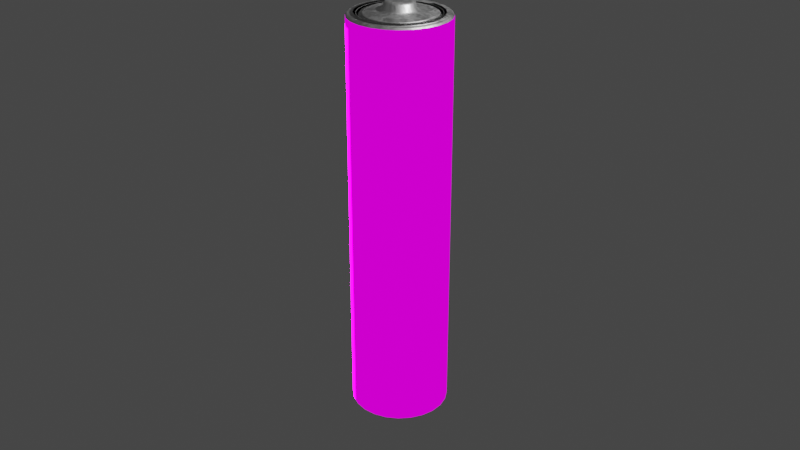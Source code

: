 # Source: zachot.blend  (saved by Blender 3.3.6; exported with 4.5.12 LTS)
import bpy
from mathutils import Matrix  # noqa: F401  (used for matrix-valued properties, if any)

bpy.ops.wm.read_factory_settings(use_empty=True)
scene = bpy.context.scene
scene.name = 'Scene'

# ---- collections
col_collection = bpy.data.collections.new('Collection'); scene.collection.children.link(col_collection)

# ---- images (referenced by path relative to the original .blend; pixels are not part of the script)
import os
ASSET_DIR = os.environ.get("B2B_ASSET_DIR", "")  # directory of the original .blend (textures are referenced by path, not embedded)
HERE = os.path.dirname(os.path.abspath(__file__))  # packed textures are extracted next to this script under _unpacked/

def load_image(name, relpath, width, height, colorspace="sRGB"):
    """Load a texture the original file referenced (path relative to the .blend, or extracted next to this script)."""
    p = next((c for c in (os.path.join(HERE, relpath), os.path.join(ASSET_DIR, relpath)) if relpath and os.path.exists(c)), "")
    if p:
        img = bpy.data.images.load(p, check_existing=True)
        img.name = name
    else:  # same state as the original file: an image datablock whose file is absent (Cycles renders it pink)
        img = bpy.data.images.new(name, width, height)
        img.source = "FILE"
        img.filepath = "//" + (relpath or name)
    img.colorspace_settings.name = colorspace
    return img
img_aaalilli_png = load_image('AAALilli.png', 'textures/AAALilli.png', 1024, 1024, 'sRGB')
img_aaansfrau_png = load_image('AAAnsfrau.png', 'textures/AAAnsfrau.png', 1024, 1024, 'sRGB')
img_png = load_image('название.png', 'textures/название.png', 1024, 1024, 'sRGB')

# ---- materials (node trees are filled in below, after node groups)
mat_tex1 = bpy.data.materials.new('Tex1')
mat_tex1.alpha_threshold = 0.0
mat_tex1.use_transparent_shadow = False
mat_tex1.roughness = 0.5
mat_tex1.line_color = (0.0, 0.0, 0.0, 1.0)
mat_metal = bpy.data.materials.new('metal')
mat_metal.use_transparent_shadow = False

# ---- material node trees
mat_tex1.use_nodes = True; mat_tex1.node_tree.nodes.clear()
_N = mat_tex1.node_tree.nodes; _L = mat_tex1.node_tree.links
n0 = _N.new('ShaderNodeTexImage'); n0.name = 'Image Texture'; n0.location = (-413, 319)
n0.image = img_aaalilli_png
n1 = _N.new('ShaderNodeSeparateXYZ'); n1.name = 'Separate XYZ'; n1.location = (355, 484)
n2 = _N.new('ShaderNodeTexCoord'); n2.name = 'Texture Coordinate'; n2.location = (130, 584)
n3 = _N.new('ShaderNodeMapping'); n3.name = 'Mapping.001'; n3.location = (-640, -56)
n3.inputs[1].default_value = (0.34, 0.0, 0.0)
n4 = _N.new('ShaderNodeTexImage'); n4.name = 'Image Texture.001'; n4.location = (-409, 35)
n4.image = img_aaansfrau_png
n5 = _N.new('ShaderNodeBsdfPrincipled'); n5.name = 'Principled BSDF'; n5.location = (-33, -967)
n5.distribution = 'GGX'
n5.subsurface_method = 'RANDOM_WALK_SKIN'
n5.inputs[2].default_value = 1.0
n5.inputs[3].default_value = 1.45
n5.inputs[4].default_value = 10.0
n5.inputs[9].default_value = (0.5, 5.8, 0.1)
n5.inputs[11].default_value = 3.8
n5.inputs[13].default_value = 0.0
n5.inputs[20].default_value = 0.0
n5.inputs[27].default_value = (0.0, 0.0, 0.0, 1.0)
n5.inputs[28].default_value = 1.0
n6 = _N.new('ShaderNodeMix'); n6.name = 'Mix'; n6.location = (342, -691)
n6.data_type = 'RGBA'
n7 = _N.new('ShaderNodeMixShader'); n7.name = 'Mix Shader.001'; n7.location = (262, -904)
n7.inputs[0].default_value = 0.1733
n8 = _N.new('ShaderNodeSeparateXYZ'); n8.name = 'Separate XYZ.001'; n8.location = (-33, -189)
n9 = _N.new('ShaderNodeTexCoord'); n9.name = 'Texture Coordinate.001'; n9.location = (-260, -354)
n10 = _N.new('ShaderNodeEmission'); n10.name = 'Emission'; n10.location = (836, -310)
n10.inputs[1].default_value = 19.9
n11 = _N.new('ShaderNodeValToRGB'); n11.name = 'ColorRamp.001'; n11.location = (459, -111)
n11.color_ramp.interpolation = 'CONSTANT'
while len(n11.color_ramp.elements) > 1: n11.color_ramp.elements.remove(n11.color_ramp.elements[-1])
n11.color_ramp.elements[0].position = 0.0; n11.color_ramp.elements[0].color = (1.0, 1.0, 1.0, 1.0)
_e = n11.color_ramp.elements.new(0.1018); _e.color = (0.0, 0.0, 0.0, 1.0)
n12 = _N.new('ShaderNodeMapping'); n12.name = 'Mapping'; n12.location = (-40, -451)
n12.inputs[2].default_value = (0.01047, 0.0, 0.0)
n12.inputs[3].default_value = (-5.1, 1.0, 1.0)
n13 = _N.new('ShaderNodeOutputMaterial'); n13.name = 'Material Output'; n13.location = (1661, 46)
n14 = _N.new('ShaderNodeMixShader'); n14.name = 'Mix Shader.002'; n14.location = (912, 145)
n15 = _N.new('ShaderNodeMixShader'); n15.name = 'Mix Shader'; n15.location = (1210, 323)
n16 = _N.new('ShaderNodeTexImage'); n16.name = 'Image Texture.002'; n16.location = (355, -377)
n16.image = img_png
n17 = _N.new('ShaderNodeTexCoord'); n17.name = 'Texture Coordinate.002'; n17.location = (-873, -102)
n18 = _N.new('ShaderNodeValToRGB'); n18.name = 'ColorRamp'; n18.location = (453, 505)
n18.color_ramp.interpolation = 'CONSTANT'
while len(n18.color_ramp.elements) > 1: n18.color_ramp.elements.remove(n18.color_ramp.elements[-1])
n18.color_ramp.elements[0].position = 0.0; n18.color_ramp.elements[0].color = (1.0, 1.0, 1.0, 1.0)
_e = n18.color_ramp.elements.new(0.9491); _e.color = (0.0, 0.0, 0.0, 1.0)
_L.new(n1.outputs[2], n18.inputs[0])
_L.new(n2.outputs[0], n1.inputs[0])
_L.new(n18.outputs[0], n15.inputs[0])
_L.new(n0.outputs[0], n15.inputs[1])
_L.new(n5.outputs[0], n7.inputs[2])
_L.new(n10.outputs[0], n14.inputs[2])
_L.new(n16.outputs[0], n10.inputs[0])
_L.new(n9.outputs[0], n8.inputs[0])
_L.new(n11.outputs[0], n14.inputs[0])
_L.new(n8.outputs[0], n11.inputs[0])
_L.new(n9.outputs[2], n12.inputs[0])
_L.new(n12.outputs[0], n16.inputs[0])
_L.new(n17.outputs[2], n3.inputs[0])
_L.new(n3.outputs[0], n4.inputs[0])
_L.new(n4.outputs[0], n14.inputs[1])
_L.new(n14.outputs[0], n15.inputs[2])
_L.new(n15.outputs[0], n13.inputs[0])
n13.is_active_output = True
mat_metal.use_nodes = True; mat_metal.node_tree.nodes.clear()
_N = mat_metal.node_tree.nodes; _L = mat_metal.node_tree.links
n0 = _N.new('ShaderNodeBsdfPrincipled'); n0.name = 'Principled BSDF'; n0.location = (105, 300)
n0.distribution = 'GGX'
n0.subsurface_method = 'RANDOM_WALK_SKIN'
n0.inputs[1].default_value = 1.0
n0.inputs[3].default_value = 1.45
n0.inputs[27].default_value = (0.0, 0.0, 0.0, 1.0)
n0.inputs[28].default_value = 1.0
n1 = _N.new('ShaderNodeOutputMaterial'); n1.name = 'Material Output'; n1.location = (395, 300)
n2 = _N.new('ShaderNodeTexNoise'); n2.name = 'Noise Texture'; n2.location = (-114, 67)
n2.inputs[2].default_value = 7.8
n2.inputs[4].default_value = 1.0
n2.inputs[8].default_value = -0.6
_L.new(n0.outputs[0], n1.inputs[0])
_L.new(n2.outputs[1], n0.inputs[2])
n1.is_active_output = True

# ---- world
world_world = bpy.data.worlds.new('World'); scene.world = world_world
world_world.use_nodes = True; world_world.node_tree.nodes.clear()
_N = world_world.node_tree.nodes; _L = world_world.node_tree.links
n0 = _N.new('ShaderNodeOutputWorld'); n0.name = 'World Output'; n0.location = (300, 300)
n1 = _N.new('ShaderNodeBackground'); n1.name = 'Background'; n1.location = (10, 300)
n1.inputs[0].default_value = (0.05088, 0.05088, 0.05088, 1.0)
_L.new(n1.outputs[0], n0.inputs[0])
n0.is_active_output = True
world_world.color = (0.05088, 0.05088, 0.05088)
world_world.use_sun_shadow = False
world_world.sun_shadow_jitter_overblur = 0.0

# ---- cameras
cam_camera = bpy.data.cameras.new('Camera')
cam_camera.clip_end = 100.0
cam_camera.ortho_scale = 7.314

# ---- lights
light_light = bpy.data.lights.new('Light', 'POINT')
light_light.transmission_factor = 0.0
light_light.energy = 1000.0
light_light.shadow_soft_size = 0.1
light_light.shadow_maximum_resolution = 0.006
light_light.use_absolute_resolution = True

# ---- meshes
me_aaa_ikae = bpy.data.meshes.new('AAA Ikae')
me_aaa_ikae.from_pydata([(-1.065e-08, 0.2991, -2.134), (-1.271e-08, 0.3309, 2.133), (0.07742, 0.2889, -2.134), (0.08565, 0.3196, 2.133), (0.1496, 0.259, -2.134), (0.1655, 0.2866, 2.133), (0.2115, 0.2115, -2.134), (0.234, 0.234, 2.133), (0.2591, 0.1496, -2.134), (0.2866, 0.1655, 2.133), (0.2889, 0.07742, -2.134), (0.3196, 0.08565, 2.133), (0.2991, -2.813e-07, -2.134), (0.3309, -3.342e-07, 2.133), (0.2889, -0.07742, -2.134), (0.3196, -0.08565, 2.133), (0.259, -0.1496, -2.134), (0.2866, -0.1655, 2.133), (0.2115, -0.2115, -2.134), (0.234, -0.234, 2.133), (0.1496, -0.2591, -2.134), (0.1655, -0.2866, 2.133), (0.07742, -0.2889, -2.134), (0.08565, -0.3196, 2.133), (-3.056e-08, -0.2991, -2.134), (-3.36e-08, -0.3309, 2.133), (-0.07742, -0.2889, -2.134), (-0.08565, -0.3196, 2.133), (-0.1496, -0.2591, -2.134), (-0.1655, -0.2866, 2.133), (-0.2115, -0.2115, -2.134), (-0.234, -0.234, 2.133), (-0.2591, -0.1496, -2.134), (-0.2866, -0.1655, 2.133), (-0.2889, -0.07742, -2.134), (-0.3196, -0.08565, 2.133), (-0.2991, -2.743e-07, -2.134), (-0.3309, -3.282e-07, 2.133), (-0.2889, 0.07742, -2.134), (-0.3196, 0.08565, 2.133), (-0.259, 0.1496, -2.134), (-0.2866, 0.1655, 2.133), (-0.2115, 0.2115, -2.134), (-0.234, 0.234, 2.133), (-0.1496, 0.259, -2.134), (-0.1655, 0.2866, 2.133), (-0.07742, 0.2889, -2.134), (-0.08565, 0.3196, 2.133), (0.08128, 0.3034, 2.153), (-1.053e-08, 0.3141, 2.153), (0.157, 0.272, 2.153), (0.2221, 0.2221, 2.153), (0.272, 0.157, 2.153), (0.3034, 0.08128, 2.153), (0.3141, -3.519e-07, 2.153), (0.3034, -0.08128, 2.153), (0.272, -0.157, 2.153), (0.2221, -0.2221, 2.153), (0.157, -0.272, 2.153), (0.08128, -0.3034, 2.153), (-3.036e-08, -0.3141, 2.153), (-0.08128, -0.3034, 2.153), (-0.157, -0.272, 2.153), (-0.2221, -0.2221, 2.153), (-0.272, -0.157, 2.153), (-0.3034, -0.08128, 2.153), (-0.3141, -3.462e-07, 2.153), (-0.3034, 0.08128, 2.153), (-0.272, 0.157, 2.153), (-0.2221, 0.2221, 2.153), (-0.157, 0.272, 2.153), (-0.08128, 0.3034, 2.153), (-5.672e-09, 0.4142, 2.134), (0.1072, 0.4001, 2.134), (0.2071, 0.3587, 2.134), (0.2929, 0.2929, 2.134), (0.3587, 0.2071, 2.134), (0.4001, 0.1072, 2.134), (0.4142, -3.59e-07, 2.134), (0.4001, -0.1072, 2.134), (0.3587, -0.2071, 2.134), (0.2929, -0.2929, 2.134), (0.2071, -0.3587, 2.134), (0.1072, -0.4001, 2.134), (-3.913e-08, -0.4142, 2.134), (-0.1072, -0.4001, 2.134), (-0.2071, -0.3587, 2.134), (-0.2929, -0.2929, 2.134), (-0.3587, -0.2071, 2.134), (-0.4001, -0.1072, 2.134), (-0.4142, -3.402e-07, 2.134), (-0.4001, 0.1072, 2.134), (-0.3587, 0.2071, 2.134), (-0.2929, 0.2929, 2.134), (-0.2071, 0.3587, 2.134), (-0.1072, 0.4001, 2.134), (-5.831e-09, 0.4098, 2.132), (0.1061, 0.3958, 2.132), (0.2049, 0.3549, 2.132), (0.2898, 0.2898, 2.132), (0.3549, 0.2049, 2.132), (0.3958, 0.1061, 2.132), (0.4098, -3.548e-07, 2.132), (0.3958, -0.1061, 2.132), (0.3549, -0.2049, 2.132), (0.2898, -0.2898, 2.132), (0.2049, -0.3549, 2.132), (0.1061, -0.3958, 2.132), (-3.894e-08, -0.4098, 2.132), (-0.1061, -0.3958, 2.132), (-0.2049, -0.3549, 2.132), (-0.2898, -0.2898, 2.132), (-0.3549, -0.2049, 2.132), (-0.3958, -0.1061, 2.132), (-0.4098, -3.362e-07, 2.132), (-0.3958, 0.1061, 2.132), (-0.3549, 0.2049, 2.132), (-0.2898, 0.2898, 2.132), (-0.2049, 0.3549, 2.132), (-0.1061, 0.3958, 2.132), (0.08033, 0.2998, -2.142), (-1.084e-08, 0.3104, -2.142), (0.1552, 0.2688, -2.142), (0.2195, 0.2195, -2.142), (0.2688, 0.1552, -2.142), (0.2998, 0.08033, -2.142), (0.3104, -2.826e-07, -2.142), (0.2998, -0.08034, -2.142), (0.2688, -0.1552, -2.142), (0.2195, -0.2195, -2.142), (0.1552, -0.2688, -2.142), (0.08033, -0.2998, -2.142), (-3.15e-08, -0.3104, -2.142), (-0.08033, -0.2998, -2.142), (-0.1552, -0.2688, -2.142), (-0.2195, -0.2195, -2.142), (-0.2688, -0.1552, -2.142), (-0.2998, -0.08034, -2.142), (-0.3104, -2.754e-07, -2.142), (-0.2998, 0.08033, -2.142), (-0.2688, 0.1552, -2.142), (-0.2195, 0.2195, -2.142), (-0.1552, 0.2688, -2.142), (-0.08033, 0.2998, -2.142), (0.1267, 0.4729, 2.134), (0.1327, 0.4952, 2.111), (-7.887e-10, 0.5127, 2.111), (-1.934e-09, 0.4896, 2.134), (0.2448, 0.424, 2.134), (0.2563, 0.444, 2.111), (0.3462, 0.3462, 2.134), (0.3625, 0.3625, 2.111), (0.424, 0.2448, 2.134), (0.444, 0.2563, 2.111), (0.4729, 0.1267, 2.134), (0.4952, 0.1327, 2.111), (0.4896, -3.524e-07, 2.134), (0.5127, -3.504e-07, 2.111), (0.4729, -0.1267, 2.134), (0.4952, -0.1327, 2.111), (0.424, -0.2448, 2.134), (0.444, -0.2563, 2.111), (0.3462, -0.3462, 2.134), (0.3625, -0.3625, 2.111), (0.2448, -0.424, 2.134), (0.2563, -0.444, 2.111), (0.1267, -0.4729, 2.134), (0.1327, -0.4952, 2.111), (-4.409e-08, -0.4896, 2.134), (-4.561e-08, -0.5127, 2.111), (-0.1267, -0.4729, 2.134), (-0.1327, -0.4952, 2.111), (-0.2448, -0.424, 2.134), (-0.2563, -0.444, 2.111), (-0.3462, -0.3462, 2.134), (-0.3625, -0.3625, 2.111), (-0.424, -0.2448, 2.134), (-0.444, -0.2563, 2.111), (-0.4729, -0.1267, 2.134), (-0.4952, -0.1327, 2.111), (-0.4896, -3.262e-07, 2.134), (-0.5127, -3.219e-07, 2.111), (-0.4729, 0.1267, 2.134), (-0.4952, 0.1327, 2.111), (-0.424, 0.2448, 2.134), (-0.444, 0.2563, 2.111), (-0.3462, 0.3462, 2.134), (-0.3625, 0.3625, 2.111), (-0.2448, 0.424, 2.134), (-0.2563, 0.444, 2.111), (-0.1267, 0.4729, 2.134), (-0.1327, 0.4952, 2.111), (0.04278, 0.1597, 2.175), (0.05027, 0.1876, 2.153), (-2.166e-08, 0.1942, 2.153), (-2.111e-08, 0.1653, 2.175), (0.08265, 0.1432, 2.175), (0.09711, 0.1682, 2.153), (0.1169, 0.1169, 2.175), (0.1373, 0.1373, 2.153), (0.1432, 0.08265, 2.175), (0.1682, 0.09711, 2.153), (0.1597, 0.04278, 2.175), (0.1876, 0.05027, 2.153), (0.1653, -3.402e-07, 2.175), (0.1942, -3.424e-07, 2.153), (0.1597, -0.04278, 2.175), (0.1876, -0.05027, 2.153), (0.1432, -0.08265, 2.175), (0.1682, -0.09711, 2.153), (0.1169, -0.1169, 2.175), (0.1373, -0.1373, 2.153), (0.08265, -0.1432, 2.175), (0.09711, -0.1682, 2.153), (0.04278, -0.1597, 2.175), (0.05027, -0.1876, 2.153), (-1.604e-08, -0.1653, 2.175), (-2.046e-08, -0.1942, 2.153), (-0.04278, -0.1597, 2.175), (-0.05027, -0.1876, 2.153), (-0.08265, -0.1432, 2.175), (-0.09711, -0.1682, 2.153), (-0.1169, -0.1169, 2.175), (-0.1373, -0.1373, 2.153), (-0.1432, -0.08265, 2.175), (-0.1682, -0.09711, 2.153), (-0.1597, -0.04278, 2.175), (-0.1876, -0.05027, 2.153), (-0.1653, -3.584e-07, 2.175), (-0.1942, -3.572e-07, 2.153), (-0.1597, 0.04278, 2.175), (-0.1876, 0.05027, 2.153), (-0.1432, 0.08265, 2.175), (-0.1682, 0.09711, 2.153), (-0.1169, 0.1169, 2.175), (-0.1373, 0.1373, 2.153), (-0.08265, 0.1432, 2.175), (-0.09711, 0.1682, 2.153), (-0.04278, 0.1597, 2.175), (-0.05027, 0.1876, 2.153), (-0.1218, -3.616e-07, 2.253), (-0.1507, -3.561e-07, 2.231), (0.1218, -3.355e-07, 2.253), (0.1507, -3.395e-07, 2.231), (0.03152, 0.1176, 2.253), (0.03901, 0.1456, 2.231), (-1.435e-08, 0.1507, 2.231), (-2.328e-08, 0.1218, 2.253), (0.0609, 0.1055, 2.253), (0.07535, 0.1305, 2.231), (0.08612, 0.08612, 2.253), (0.1066, 0.1066, 2.231), (0.1055, 0.0609, 2.253), (0.1305, 0.07535, 2.231), (0.1176, 0.03152, 2.253), (0.1456, 0.03901, 2.231), (0.1176, -0.03152, 2.253), (0.1456, -0.03901, 2.231), (0.1055, -0.0609, 2.253), (0.1305, -0.07535, 2.231), (0.08612, -0.08612, 2.253), (0.1066, -0.1066, 2.231), (0.0609, -0.1055, 2.253), (0.07535, -0.1305, 2.231), (0.03152, -0.1176, 2.253), (0.03901, -0.1456, 2.231), (-2.095e-09, -0.1218, 2.253), (-9.728e-09, -0.1507, 2.231), (-0.03152, -0.1176, 2.253), (-0.03901, -0.1456, 2.231), (-0.0609, -0.1055, 2.253), (-0.07535, -0.1305, 2.231), (-0.08612, -0.08612, 2.253), (-0.1066, -0.1066, 2.231), (-0.1055, -0.0609, 2.253), (-0.1305, -0.07535, 2.231), (-0.1176, -0.03152, 2.253), (-0.1456, -0.03901, 2.231), (-0.1176, 0.03152, 2.253), (-0.1456, 0.03901, 2.231), (-0.1055, 0.0609, 2.253), (-0.1305, 0.07535, 2.231), (-0.08612, 0.08612, 2.253), (-0.1066, 0.1066, 2.231), (-0.0609, 0.1055, 2.253), (-0.07535, 0.1305, 2.231), (-0.03152, 0.1176, 2.253), (-0.03901, 0.1456, 2.231), (-2.509e-09, 0.4781, -2.135), (-7.887e-10, 0.5127, -2.1), (0.1327, 0.4952, -2.1), (0.1237, 0.4618, -2.135), (0.2563, 0.444, -2.1), (0.239, 0.414, -2.135), (0.3625, 0.3625, -2.1), (0.3381, 0.338, -2.135), (0.444, 0.2563, -2.1), (0.414, 0.239, -2.135), (0.4952, 0.1327, -2.1), (0.4618, 0.1237, -2.135), (0.5127, -3.504e-07, -2.1), (0.4781, -3.388e-07, -2.135), (0.4952, -0.1327, -2.1), (0.4618, -0.1237, -2.135), (0.444, -0.2563, -2.1), (0.414, -0.239, -2.135), (0.3625, -0.3625, -2.1), (0.3381, -0.3381, -2.135), (0.2563, -0.444, -2.1), (0.239, -0.414, -2.135), (0.1327, -0.4952, -2.1), (0.1237, -0.4618, -2.135), (-4.561e-08, -0.5127, -2.1), (-4.32e-08, -0.4781, -2.135), (-0.1327, -0.4952, -2.1), (-0.1237, -0.4618, -2.135), (-0.2563, -0.444, -2.1), (-0.239, -0.414, -2.135), (-0.3625, -0.3625, -2.1), (-0.3381, -0.3381, -2.135), (-0.444, -0.2563, -2.1), (-0.414, -0.239, -2.135), (-0.4952, -0.1327, -2.1), (-0.4618, -0.1237, -2.135), (-0.5127, -3.219e-07, -2.1), (-0.4781, -3.139e-07, -2.135), (-0.4952, 0.1327, -2.1), (-0.4618, 0.1237, -2.135), (-0.444, 0.2563, -2.1), (-0.414, 0.239, -2.135), (-0.3625, 0.3625, -2.1), (-0.3381, 0.338, -2.135), (-0.2563, 0.444, -2.1), (-0.239, 0.414, -2.135), (-0.1327, 0.4952, -2.1), (-0.1237, 0.4618, -2.135), (-9.895e-09, 0.2838, -2.149), (-9.33e-09, 0.2948, -2.142), (0.0763, 0.2848, -2.142), (0.07345, 0.2741, -2.149), (0.1474, 0.2553, -2.142), (0.1419, 0.2458, -2.149), (0.2085, 0.2085, -2.142), (0.2007, 0.2007, -2.149), (0.2553, 0.1474, -2.142), (0.2458, 0.1419, -2.149), (0.2848, 0.0763, -2.142), (0.2741, 0.07345, -2.149), (0.2948, -2.81e-07, -2.142), (0.2838, -2.803e-07, -2.149), (0.2848, -0.0763, -2.142), (0.2741, -0.07345, -2.149), (0.2553, -0.1474, -2.142), (0.2458, -0.1419, -2.149), (0.2085, -0.2085, -2.142), (0.2007, -0.2007, -2.149), (0.1474, -0.2553, -2.142), (0.1419, -0.2458, -2.149), (0.0763, -0.2848, -2.142), (0.07345, -0.2741, -2.149), (-2.895e-08, -0.2948, -2.142), (-2.631e-08, -0.2838, -2.149), (-0.0763, -0.2848, -2.142), (-0.07345, -0.2741, -2.149), (-0.1419, -0.2458, -2.149), (-0.1474, -0.2553, -2.142), (-0.2085, -0.2085, -2.142), (-0.2007, -0.2007, -2.149), (-0.2553, -0.1474, -2.142), (-0.2458, -0.1419, -2.149), (-0.2848, -0.0763, -2.142), (-0.2741, -0.07345, -2.149), (-0.2948, -2.741e-07, -2.142), (-0.2838, -2.768e-07, -2.149), (-0.2848, 0.0763, -2.142), (-0.2741, 0.07345, -2.149), (-0.2553, 0.1474, -2.142), (-0.2458, 0.1419, -2.149), (-0.2085, 0.2085, -2.142), (-0.2007, 0.2007, -2.149), (-0.1474, 0.2553, -2.142), (-0.1419, 0.2458, -2.149), (-0.0763, 0.2848, -2.142), (-0.07345, 0.2741, -2.149)], [], [(290, 145, 149, 292), (73, 74, 148, 144), (74, 75, 150, 148), (75, 76, 152, 150), (76, 77, 154, 152), (77, 78, 156, 154), (78, 79, 158, 156), (79, 80, 160, 158), (80, 81, 162, 160), (81, 82, 164, 162), (82, 83, 166, 164), (83, 84, 168, 166), (84, 85, 170, 168), (85, 86, 172, 170), (86, 87, 174, 172), (87, 88, 176, 174), (88, 89, 178, 176), (89, 90, 180, 178), (90, 91, 182, 180), (91, 92, 184, 182), (92, 93, 186, 184), (93, 94, 188, 186), (47, 45, 70, 71), (94, 95, 190, 188), (95, 72, 147, 190), (14, 16, 352, 350), (289, 146, 145, 290), (334, 191, 146, 289), (294, 151, 153, 296), (296, 153, 155, 298), (298, 155, 157, 300), (300, 157, 159, 302), (302, 159, 161, 304), (304, 161, 163, 306), (306, 163, 165, 308), (308, 165, 167, 310), (310, 167, 169, 312), (312, 169, 171, 314), (314, 171, 173, 316), (316, 173, 175, 318), (318, 175, 177, 320), (320, 177, 179, 322), (322, 179, 181, 324), (324, 181, 183, 326), (326, 183, 185, 328), (328, 185, 187, 330), (330, 187, 189, 332), (332, 189, 191, 334), (192, 195, 246, 245), (292, 149, 151, 294), (17, 15, 55, 56), (244, 247, 286, 284, 282, 280, 278, 240, 276, 274, 272, 270, 268, 266, 264, 262, 260, 258, 256, 242, 254, 252, 250, 248), (207, 209, 56, 55), (3, 1, 49, 48), (33, 31, 63, 64), (19, 17, 56, 57), (1, 47, 71, 49), (5, 3, 48, 50), (35, 33, 64, 65), (21, 19, 57, 58), (7, 5, 50, 51), (37, 35, 65, 66), (23, 21, 58, 59), (9, 7, 51, 52), (39, 37, 66, 67), (25, 23, 59, 60), (11, 9, 52, 53), (41, 39, 67, 68), (27, 25, 60, 61), (13, 11, 53, 54), (43, 41, 68, 69), (29, 27, 61, 62), (15, 13, 54, 55), (45, 43, 69, 70), (31, 29, 62, 63), (196, 192, 245, 249), (194, 193, 48, 49), (200, 198, 251, 253), (202, 200, 253, 255), (204, 202, 255, 243), (206, 204, 243, 257), (208, 206, 257, 259), (210, 208, 259, 261), (212, 210, 261, 263), (214, 212, 263, 265), (216, 214, 265, 267), (218, 216, 267, 269), (220, 218, 269, 271), (222, 220, 271, 273), (224, 222, 273, 275), (226, 224, 275, 277), (228, 226, 277, 241), (230, 228, 241, 279), (232, 230, 279, 281), (234, 232, 281, 283), (236, 234, 283, 285), (237, 239, 71, 70), (238, 236, 285, 287), (198, 196, 249, 251), (46, 0, 337, 382), (193, 197, 50, 48), (223, 225, 64, 63), (209, 211, 57, 56), (239, 194, 49, 71), (195, 238, 287, 246), (225, 227, 65, 64), (211, 213, 58, 57), (197, 199, 51, 50), (227, 229, 66, 65), (213, 215, 59, 58), (199, 201, 52, 51), (229, 231, 67, 66), (215, 217, 60, 59), (201, 203, 53, 52), (231, 233, 68, 67), (217, 219, 61, 60), (203, 205, 54, 53), (233, 235, 69, 68), (219, 221, 62, 61), (205, 207, 55, 54), (235, 237, 70, 69), (221, 223, 63, 62), (121, 143, 335, 288), (123, 122, 293, 295), (124, 123, 295, 297), (125, 124, 297, 299), (126, 125, 299, 301), (127, 126, 301, 303), (128, 127, 303, 305), (129, 128, 305, 307), (130, 129, 307, 309), (131, 130, 309, 311), (132, 131, 311, 313), (133, 132, 313, 315), (134, 133, 315, 317), (135, 134, 317, 319), (136, 135, 319, 321), (137, 136, 321, 323), (138, 137, 323, 325), (139, 138, 325, 327), (140, 139, 327, 329), (141, 140, 329, 331), (142, 141, 331, 333), (143, 142, 333, 335), (0, 2, 338, 337), (122, 120, 291, 293), (28, 30, 366, 365), (44, 46, 382, 380), (30, 32, 368, 366), (16, 18, 354, 352), (383, 336, 339, 341, 343, 345, 347, 349, 351, 353, 355, 357, 359, 361, 363, 364, 367, 369, 371, 373, 375, 377, 379, 381), (32, 34, 370, 368), (18, 20, 356, 354), (2, 4, 340, 338), (4, 6, 342, 340), (34, 36, 372, 370), (20, 22, 358, 356), (6, 8, 344, 342), (36, 38, 374, 372), (22, 24, 360, 358), (8, 10, 346, 344), (38, 40, 376, 374), (24, 26, 362, 360), (10, 12, 348, 346), (40, 42, 378, 376), (26, 28, 365, 362), (12, 14, 350, 348), (42, 44, 380, 378), (120, 121, 288, 291), (97, 96, 1, 3), (98, 97, 3, 5), (99, 98, 5, 7), (100, 99, 7, 9), (101, 100, 9, 11), (102, 101, 11, 13), (103, 102, 13, 15), (104, 103, 15, 17), (105, 104, 17, 19), (106, 105, 19, 21), (107, 106, 21, 23), (108, 107, 23, 25), (109, 108, 25, 27), (110, 109, 27, 29), (111, 110, 29, 31), (112, 111, 31, 33), (113, 112, 33, 35), (114, 113, 35, 37), (115, 114, 37, 39), (116, 115, 39, 41), (117, 116, 41, 43), (118, 117, 43, 45), (119, 118, 45, 47), (96, 119, 47, 1), (87, 88, 112, 111), (72, 73, 97, 96), (94, 95, 119, 118), (79, 80, 104, 103), (86, 87, 111, 110), (93, 94, 118, 117), (78, 79, 103, 102), (85, 86, 110, 109), (92, 93, 117, 116), (77, 78, 102, 101), (84, 85, 109, 108), (91, 92, 116, 115), (76, 77, 101, 100), (83, 84, 108, 107), (90, 91, 115, 114), (75, 76, 100, 99), (82, 83, 107, 106), (89, 90, 114, 113), (74, 75, 99, 98), (81, 82, 106, 105), (88, 89, 113, 112), (73, 74, 98, 97), (95, 72, 96, 119), (80, 81, 105, 104), (0, 46, 143, 121), (46, 44, 142, 143), (44, 42, 141, 142), (42, 40, 140, 141), (40, 38, 139, 140), (38, 36, 138, 139), (36, 34, 137, 138), (34, 32, 136, 137), (32, 30, 135, 136), (30, 28, 134, 135), (28, 26, 133, 134), (26, 24, 132, 133), (24, 22, 131, 132), (22, 20, 130, 131), (20, 18, 129, 130), (18, 16, 128, 129), (16, 14, 127, 128), (14, 12, 126, 127), (12, 10, 125, 126), (10, 8, 124, 125), (8, 6, 123, 124), (6, 4, 122, 123), (4, 2, 120, 122), (2, 0, 121, 120), (289, 290, 291, 288), (145, 146, 147, 144), (290, 292, 293, 291), (149, 145, 144, 148), (292, 294, 295, 293), (151, 149, 148, 150), (294, 296, 297, 295), (153, 151, 150, 152), (296, 298, 299, 297), (155, 153, 152, 154), (298, 300, 301, 299), (157, 155, 154, 156), (300, 302, 303, 301), (159, 157, 156, 158), (302, 304, 305, 303), (161, 159, 158, 160), (304, 306, 307, 305), (163, 161, 160, 162), (306, 308, 309, 307), (165, 163, 162, 164), (308, 310, 311, 309), (167, 165, 164, 166), (310, 312, 313, 311), (169, 167, 166, 168), (312, 314, 315, 313), (171, 169, 168, 170), (314, 316, 317, 315), (173, 171, 170, 172), (316, 318, 319, 317), (175, 173, 172, 174), (318, 320, 321, 319), (177, 175, 174, 176), (320, 322, 323, 321), (179, 177, 176, 178), (322, 324, 325, 323), (181, 179, 178, 180), (324, 326, 327, 325), (183, 181, 180, 182), (326, 328, 329, 327), (185, 183, 182, 184), (328, 330, 331, 329), (187, 185, 184, 186), (330, 332, 333, 331), (189, 187, 186, 188), (332, 334, 335, 333), (191, 189, 188, 190), (334, 289, 288, 335), (146, 191, 190, 147), (193, 194, 195, 192), (197, 193, 192, 196), (199, 197, 196, 198), (201, 199, 198, 200), (203, 201, 200, 202), (205, 203, 202, 204), (207, 205, 204, 206), (209, 207, 206, 208), (211, 209, 208, 210), (213, 211, 210, 212), (215, 213, 212, 214), (217, 215, 214, 216), (219, 217, 216, 218), (221, 219, 218, 220), (223, 221, 220, 222), (225, 223, 222, 224), (227, 225, 224, 226), (229, 227, 226, 228), (231, 229, 228, 230), (233, 231, 230, 232), (235, 233, 232, 234), (237, 235, 234, 236), (239, 237, 236, 238), (194, 239, 238, 195), (245, 246, 247, 244), (249, 245, 244, 248), (251, 249, 248, 250), (253, 251, 250, 252), (255, 253, 252, 254), (243, 255, 254, 242), (257, 243, 242, 256), (259, 257, 256, 258), (261, 259, 258, 260), (263, 261, 260, 262), (265, 263, 262, 264), (267, 265, 264, 266), (269, 267, 266, 268), (271, 269, 268, 270), (273, 271, 270, 272), (275, 273, 272, 274), (277, 275, 274, 276), (241, 277, 276, 240), (279, 241, 240, 278), (281, 279, 278, 280), (283, 281, 280, 282), (285, 283, 282, 284), (287, 285, 284, 286), (246, 287, 286, 247), (337, 338, 339, 336), (338, 340, 341, 339), (340, 342, 343, 341), (342, 344, 345, 343), (344, 346, 347, 345), (346, 348, 349, 347), (348, 350, 351, 349), (350, 352, 353, 351), (352, 354, 355, 353), (354, 356, 357, 355), (356, 358, 359, 357), (358, 360, 361, 359), (360, 362, 363, 361), (362, 365, 364, 363), (365, 366, 367, 364), (366, 368, 369, 367), (368, 370, 371, 369), (370, 372, 373, 371), (372, 374, 375, 373), (374, 376, 377, 375), (376, 378, 379, 377), (378, 380, 381, 379), (380, 382, 383, 381), (382, 337, 336, 383), (72, 73, 144, 147)])
me_aaa_ikae.polygons.foreach_set('use_smooth', [True] * 362)
me_aaa_ikae.polygons.foreach_set('material_index', [0, 1, 1, 1, 1, 1, 1, 1, 1, 1, 1, 1, 1, 1, 1, 1, 1, 1, 1, 1, 1, 1, 1, 1, 1, 1, 0, 0, 0, 0, 0, 0, 0, 0, 0, 0, 0, 0, 0, 0, 0, 0, 0, 0, 0, 0, 0, 0, 1, 0, 1, 1, 1, 1, 1, 1, 1, 1, 1, 1, 1, 1, 1, 1, 1, 1, 1, 1, 1, 1, 1, 1, 1, 1, 1, 1, 1, 1, 1, 1, 1, 1, 1, 1, 1, 1, 1, 1, 1, 1, 1, 1, 1, 1, 1, 1, 1, 1, 1, 1, 1, 1, 1, 1, 1, 1, 1, 1, 1, 1, 1, 1, 1, 1, 1, 1, 1, 1, 1, 1, 1, 1, 1, 1, 1, 1, 1, 1, 1, 1, 1, 1, 1, 1, 1, 1, 1, 1, 1, 1, 1, 1, 1, 1, 1, 1, 1, 0, 1, 1, 1, 1, 1, 1, 1, 1, 1, 1, 1, 1, 1, 1, 1, 1, 1, 1, 1, 1, 1, 1, 1, 1, 1, 1, 1, 1, 1, 1, 1, 1, 1, 1, 1, 1, 1, 1, 1, 1, 1, 1, 1, 1, 1, 1, 1, 1, 1, 1, 1, 1, 1, 1, 1, 1, 1, 1, 1, 1, 1, 1, 1, 1, 1, 1, 1, 1, 1, 1, 1, 1, 1, 1, 1, 1, 1, 1, 1, 1, 1, 1, 1, 1, 1, 1, 1, 1, 1, 1, 1, 1, 1, 1, 1, 1, 1, 1, 1, 1, 1, 1, 1, 1, 1, 1, 1, 1, 1, 1, 1, 1, 1, 1, 1, 1, 1, 1, 1, 1, 1, 1, 1, 1, 1, 1, 1, 1, 1, 1, 1, 1, 1, 1, 1, 1, 1, 1, 1, 1, 1, 1, 1, 1, 1, 1, 1, 1, 1, 1, 1, 1, 1, 1, 1, 1, 1, 1, 1, 1, 1, 1, 1, 1, 1, 1, 1, 1, 1, 1, 1, 1, 1, 1, 1, 1, 1, 1, 1, 1, 1, 1, 1, 1, 1, 1, 1, 1, 1, 1, 1, 1, 1, 1, 1, 1, 1, 1, 1, 1, 1, 1, 1, 1, 1, 1, 1, 1, 1, 1, 1, 1, 1, 1])
_uv = me_aaa_ikae.uv_layers.new(name='UVMap')
_uv.uv.foreach_set('vector', [0.04332, 0.005523, 0.04134, 0.9956, 0.005531, 0.9956, 0.007515, 0.005467, 0.6291, 0.6632, 0.6176, 0.6457, 0.6303, 0.6371, 0.6439, 0.6578, 0.6176, 0.6457, 0.6013, 0.6314, 0.6111, 0.6202, 0.6303, 0.6371, 0.6013, 0.6314, 0.5814, 0.6212, 0.5875, 0.6082, 0.6111, 0.6202, 0.5814, 0.6212, 0.5591, 0.616, 0.5612, 0.602, 0.5875, 0.6082, 0.5591, 0.616, 0.5361, 0.616, 0.534, 0.602, 0.5612, 0.602, 0.5361, 0.616, 0.5139, 0.6212, 0.5077, 0.6082, 0.534, 0.602, 0.5139, 0.6212, 0.4939, 0.6314, 0.4842, 0.6202, 0.5077, 0.6082, 0.4939, 0.6314, 0.4777, 0.6457, 0.4649, 0.6371, 0.4842, 0.6202, 0.4777, 0.6457, 0.4662, 0.6632, 0.4513, 0.6578, 0.4649, 0.6371, 0.4662, 0.6632, 0.4602, 0.6827, 0.4443, 0.6809, 0.4513, 0.6578, 0.4602, 0.6827, 0.4602, 0.703, 0.4443, 0.7048, 0.4443, 0.6809, 0.4602, 0.703, 0.4662, 0.7225, 0.4513, 0.7279, 0.4443, 0.7048, 0.4662, 0.7225, 0.4777, 0.74, 0.4649, 0.7486, 0.4513, 0.7279, 0.4777, 0.74, 0.4939, 0.7543, 0.4842, 0.7655, 0.4649, 0.7486, 0.4939, 0.7543, 0.5139, 0.7645, 0.5077, 0.7775, 0.4842, 0.7655, 0.5139, 0.7645, 0.5361, 0.7697, 0.534, 0.7837, 0.5077, 0.7775, 0.5361, 0.7697, 0.5591, 0.7697, 0.5612, 0.7837, 0.534, 0.7837, 0.5591, 0.7697, 0.5814, 0.7645, 0.5875, 0.7775, 0.5612, 0.7837, 0.5814, 0.7645, 0.6013, 0.7543, 0.6111, 0.7655, 0.5875, 0.7775, 0.6013, 0.7543, 0.6176, 0.74, 0.6303, 0.7486, 0.6111, 0.7655, 0.6176, 0.74, 0.6291, 0.7225, 0.6439, 0.7279, 0.6303, 0.7486, 0.416, 0.9102, 0.3997, 0.9184, 0.3976, 0.9139, 0.4127, 0.9064, 0.6291, 0.7225, 0.6351, 0.703, 0.651, 0.7048, 0.6439, 0.7279, 0.6351, 0.703, 0.6351, 0.6827, 0.651, 0.6809, 0.651, 0.7048, 0.9547, 0.8446, 0.9502, 0.859, 0.9483, 0.8584, 0.9526, 0.8443, 0.07913, 0.005578, 0.07715, 0.9957, 0.04134, 0.9956, 0.04332, 0.005523, 0.1149, 0.005634, 0.113, 0.9957, 0.07715, 0.9957, 0.07913, 0.005578, 0.8311, 0.006742, 0.8291, 0.9968, 0.7933, 0.9968, 0.7953, 0.006686, 0.7953, 0.006686, 0.7933, 0.9968, 0.7575, 0.9967, 0.7595, 0.006631, 0.7595, 0.006631, 0.7575, 0.9967, 0.7217, 0.9967, 0.7237, 0.006575, 0.7237, 0.006575, 0.7217, 0.9967, 0.6859, 0.9966, 0.6879, 0.00652, 0.6879, 0.00652, 0.6859, 0.9966, 0.6501, 0.9966, 0.6521, 0.006465, 0.6521, 0.006465, 0.6501, 0.9966, 0.6143, 0.9965, 0.6163, 0.006409, 0.6163, 0.006409, 0.6143, 0.9965, 0.5785, 0.9965, 0.5805, 0.006354, 0.5805, 0.006354, 0.5785, 0.9965, 0.5427, 0.9964, 0.5447, 0.006298, 0.5447, 0.006298, 0.5427, 0.9964, 0.5069, 0.9963, 0.5088, 0.006243, 0.5088, 0.006243, 0.5069, 0.9963, 0.4711, 0.9963, 0.473, 0.006188, 0.473, 0.006188, 0.4711, 0.9963, 0.4352, 0.9962, 0.4372, 0.006132, 0.4372, 0.006132, 0.4352, 0.9962, 0.3994, 0.9962, 0.4014, 0.006077, 0.4014, 0.006077, 0.3994, 0.9962, 0.3636, 0.9961, 0.3656, 0.006021, 0.3656, 0.006021, 0.3636, 0.9961, 0.3278, 0.9961, 0.3298, 0.005966, 0.3298, 0.005966, 0.3278, 0.9961, 0.292, 0.996, 0.294, 0.005911, 0.294, 0.005911, 0.292, 0.996, 0.2562, 0.996, 0.2582, 0.005855, 0.2582, 0.005855, 0.2562, 0.996, 0.2204, 0.9959, 0.2224, 0.0058, 0.2224, 0.0058, 0.2204, 0.9959, 0.1846, 0.9958, 0.1866, 0.005744, 0.1866, 0.005744, 0.1846, 0.9958, 0.1488, 0.9958, 0.1508, 0.005689, 0.1508, 0.005689, 0.1488, 0.9958, 0.113, 0.9957, 0.1149, 0.005634, 0.9003, 0.5783, 0.8974, 0.5687, 0.9104, 0.567, 0.9124, 0.5737, 0.8669, 0.006797, 0.865, 0.9969, 0.8291, 0.9968, 0.8311, 0.006742, 0.3811, 0.797, 0.3995, 0.8013, 0.3973, 0.8059, 0.3804, 0.8019, 0.9197, 0.1205, 0.9132, 0.119, 0.9073, 0.116, 0.9025, 0.1118, 0.8991, 0.1067, 0.8974, 0.1009, 0.8974, 0.09497, 0.8991, 0.08922, 0.9025, 0.08406, 0.9073, 0.07986, 0.9132, 0.07688, 0.9197, 0.07534, 0.9265, 0.07534, 0.933, 0.07688, 0.9389, 0.07986, 0.9437, 0.08406, 0.9471, 0.08922, 0.9488, 0.09497, 0.9488, 0.1009, 0.9471, 0.1067, 0.9437, 0.1118, 0.9389, 0.116, 0.933, 0.119, 0.9265, 0.1205, 0.04141, 0.8848, 0.05076, 0.8895, 0.041, 0.9102, 0.02588, 0.9025, 0.4388, 0.8843, 0.4294, 0.8986, 0.425, 0.8957, 0.4337, 0.8825, 0.305, 0.8845, 0.3, 0.8685, 0.3055, 0.8678, 0.3101, 0.8826, 0.3622, 0.797, 0.3811, 0.797, 0.3804, 0.8019, 0.3629, 0.8019, 0.4294, 0.8986, 0.416, 0.9102, 0.4127, 0.9064, 0.425, 0.8957, 0.4437, 0.8684, 0.4388, 0.8843, 0.4337, 0.8825, 0.4382, 0.8678, 0.3145, 0.8987, 0.305, 0.8845, 0.3101, 0.8826, 0.3189, 0.8957, 0.3439, 0.8014, 0.3622, 0.797, 0.3629, 0.8019, 0.346, 0.8059, 0.4437, 0.8518, 0.4437, 0.8684, 0.4382, 0.8678, 0.4382, 0.8525, 0.328, 0.9103, 0.3145, 0.8987, 0.3189, 0.8957, 0.3313, 0.9064, 0.3275, 0.8097, 0.3439, 0.8014, 0.346, 0.8059, 0.3309, 0.8136, 0.4388, 0.8358, 0.4437, 0.8518, 0.4382, 0.8525, 0.4337, 0.8377, 0.3444, 0.9183, 0.328, 0.9103, 0.3313, 0.9064, 0.3464, 0.9138, 0.3141, 0.8215, 0.3275, 0.8097, 0.3309, 0.8136, 0.3186, 0.8245, 0.4293, 0.8214, 0.4388, 0.8358, 0.4337, 0.8377, 0.4249, 0.8244, 0.3626, 0.9223, 0.3444, 0.9183, 0.3464, 0.9138, 0.3633, 0.9175, 0.3047, 0.8359, 0.3141, 0.8215, 0.3186, 0.8245, 0.3099, 0.8377, 0.4159, 0.8096, 0.4293, 0.8214, 0.4249, 0.8244, 0.4125, 0.8135, 0.3814, 0.9225, 0.3626, 0.9223, 0.3633, 0.9175, 0.3808, 0.9176, 0.2999, 0.852, 0.3047, 0.8359, 0.3099, 0.8377, 0.3054, 0.8525, 0.3995, 0.8013, 0.4159, 0.8096, 0.4125, 0.8135, 0.3973, 0.8059, 0.3997, 0.9184, 0.3814, 0.9225, 0.3808, 0.9176, 0.3976, 0.9139, 0.3, 0.8685, 0.2999, 0.852, 0.3054, 0.8525, 0.3055, 0.8678, 0.9059, 0.5869, 0.9003, 0.5783, 0.9124, 0.5737, 0.9163, 0.5796, 0.04141, 0.8271, 0.03378, 0.8338, 0.01353, 0.8201, 0.02588, 0.8093, 0.9238, 0.5989, 0.914, 0.5939, 0.9218, 0.5845, 0.9286, 0.588, 0.9348, 0.6014, 0.9238, 0.5989, 0.9286, 0.588, 0.9363, 0.5898, 0.9461, 0.6014, 0.9348, 0.6014, 0.9363, 0.5898, 0.9442, 0.5899, 0.9571, 0.5988, 0.9461, 0.6014, 0.9442, 0.5899, 0.9518, 0.5881, 0.9669, 0.5938, 0.9571, 0.5988, 0.9518, 0.5881, 0.9587, 0.5847, 0.9749, 0.5868, 0.9669, 0.5938, 0.9587, 0.5847, 0.9643, 0.5798, 0.9806, 0.5783, 0.9749, 0.5868, 0.9643, 0.5798, 0.9684, 0.574, 0.9835, 0.5688, 0.9806, 0.5783, 0.9684, 0.574, 0.9705, 0.5675, 0.9835, 0.5589, 0.9835, 0.5688, 0.9705, 0.5675, 0.9706, 0.5607, 0.9806, 0.5494, 0.9835, 0.5589, 0.9706, 0.5607, 0.9686, 0.5541, 0.9748, 0.5409, 0.9806, 0.5494, 0.9686, 0.5541, 0.9647, 0.5482, 0.9668, 0.534, 0.9748, 0.5409, 0.9647, 0.5482, 0.9591, 0.5434, 0.957, 0.5292, 0.9668, 0.534, 0.9591, 0.5434, 0.9523, 0.54, 0.9461, 0.5268, 0.957, 0.5292, 0.9523, 0.54, 0.9447, 0.5383, 0.9349, 0.5268, 0.9461, 0.5268, 0.9447, 0.5383, 0.9367, 0.5383, 0.924, 0.5292, 0.9349, 0.5268, 0.9367, 0.5383, 0.9291, 0.5399, 0.9142, 0.534, 0.924, 0.5292, 0.9291, 0.5399, 0.9222, 0.5431, 0.9062, 0.5408, 0.9142, 0.534, 0.9222, 0.5431, 0.9166, 0.5478, 0.9004, 0.5493, 0.9062, 0.5408, 0.9166, 0.5478, 0.9126, 0.5536, 0.06119, 0.8199, 0.05076, 0.8223, 0.041, 0.8016, 0.05786, 0.7976, 0.8974, 0.5588, 0.9004, 0.5493, 0.9126, 0.5536, 0.9105, 0.5602, 0.914, 0.5939, 0.9059, 0.5869, 0.9163, 0.5796, 0.9218, 0.5845, 0.8658, 0.7839, 0.882, 0.78, 0.8823, 0.7818, 0.8666, 0.7855, 0.03378, 0.8338, 0.02838, 0.842, 0.004804, 0.8334, 0.01353, 0.8201, 0.1076, 0.8607, 0.1076, 0.8512, 0.1329, 0.8482, 0.1329, 0.8636, 0.05076, 0.8895, 0.06119, 0.892, 0.05786, 0.9142, 0.041, 0.9102, 0.05076, 0.8223, 0.04141, 0.8271, 0.02588, 0.8093, 0.041, 0.8016, 0.8974, 0.5687, 0.8974, 0.5588, 0.9105, 0.5602, 0.9104, 0.567, 0.1076, 0.8512, 0.1048, 0.842, 0.1284, 0.8334, 0.1329, 0.8482, 0.06119, 0.892, 0.07198, 0.892, 0.07532, 0.9142, 0.05786, 0.9142, 0.02838, 0.842, 0.02559, 0.8512, 0.0002862, 0.8482, 0.004804, 0.8334, 0.1048, 0.842, 0.0994, 0.8338, 0.1196, 0.8201, 0.1284, 0.8334, 0.07198, 0.892, 0.08241, 0.8895, 0.09218, 0.9102, 0.07532, 0.9142, 0.02559, 0.8512, 0.02559, 0.8607, 0.0002862, 0.8636, 0.0002862, 0.8482, 0.0994, 0.8338, 0.09176, 0.8271, 0.1073, 0.8093, 0.1196, 0.8201, 0.08241, 0.8895, 0.09176, 0.8848, 0.1073, 0.9025, 0.09218, 0.9102, 0.02559, 0.8607, 0.02838, 0.8698, 0.004804, 0.8784, 0.0002862, 0.8636, 0.09176, 0.8271, 0.08241, 0.8223, 0.09218, 0.8016, 0.1073, 0.8093, 0.09176, 0.8848, 0.0994, 0.878, 0.1196, 0.8917, 0.1073, 0.9025, 0.02838, 0.8698, 0.03378, 0.878, 0.01353, 0.8917, 0.004804, 0.8784, 0.08241, 0.8223, 0.07198, 0.8199, 0.07532, 0.7976, 0.09218, 0.8016, 0.0994, 0.878, 0.1048, 0.8698, 0.1284, 0.8784, 0.1196, 0.8917, 0.03378, 0.878, 0.04141, 0.8848, 0.02588, 0.9025, 0.01353, 0.8917, 0.07198, 0.8199, 0.06119, 0.8199, 0.05786, 0.7976, 0.07532, 0.7976, 0.1048, 0.8698, 0.1076, 0.8607, 0.1329, 0.8636, 0.1284, 0.8784, 0.7001, 0.7261, 0.7123, 0.7368, 0.6905, 0.7617, 0.6717, 0.7452, 0.687, 0.6831, 0.687, 0.6983, 0.6516, 0.7024, 0.6516, 0.6791, 0.6915, 0.6685, 0.687, 0.6831, 0.6516, 0.6791, 0.6584, 0.6565, 0.7001, 0.6554, 0.6915, 0.6685, 0.6584, 0.6565, 0.6717, 0.6363, 0.7123, 0.6447, 0.7001, 0.6554, 0.6717, 0.6363, 0.6905, 0.6197, 0.7272, 0.6371, 0.7123, 0.6447, 0.6905, 0.6197, 0.7135, 0.6081, 0.7439, 0.6331, 0.7272, 0.6371, 0.7135, 0.6081, 0.7392, 0.602, 0.7611, 0.6331, 0.7439, 0.6331, 0.7392, 0.602, 0.7658, 0.602, 0.7778, 0.6371, 0.7611, 0.6331, 0.7658, 0.602, 0.7915, 0.6081, 0.7927, 0.6447, 0.7778, 0.6371, 0.7915, 0.6081, 0.8145, 0.6197, 0.8049, 0.6554, 0.7927, 0.6447, 0.8145, 0.6197, 0.8333, 0.6363, 0.8136, 0.6685, 0.8049, 0.6554, 0.8333, 0.6363, 0.8466, 0.6565, 0.818, 0.6832, 0.8136, 0.6685, 0.8466, 0.6565, 0.8535, 0.6791, 0.818, 0.6983, 0.818, 0.6832, 0.8535, 0.6791, 0.8535, 0.7024, 0.8136, 0.713, 0.818, 0.6983, 0.8535, 0.7024, 0.8466, 0.725, 0.8049, 0.7261, 0.8136, 0.713, 0.8466, 0.725, 0.8333, 0.7452, 0.7927, 0.7368, 0.8049, 0.7261, 0.8333, 0.7452, 0.8145, 0.7617, 0.7778, 0.7444, 0.7927, 0.7368, 0.8145, 0.7617, 0.7915, 0.7734, 0.7611, 0.7483, 0.7778, 0.7444, 0.7915, 0.7734, 0.7658, 0.7795, 0.7439, 0.7483, 0.7611, 0.7483, 0.7658, 0.7795, 0.7392, 0.7795, 0.7272, 0.7444, 0.7439, 0.7483, 0.7392, 0.7795, 0.7136, 0.7734, 0.7123, 0.7368, 0.7272, 0.7444, 0.7136, 0.7734, 0.6905, 0.7617, 0.882, 0.78, 0.8989, 0.7801, 0.8986, 0.7819, 0.8823, 0.7818, 0.687, 0.6983, 0.6915, 0.713, 0.6584, 0.725, 0.6516, 0.7024, 0.8655, 0.8898, 0.8511, 0.8822, 0.8523, 0.8808, 0.8663, 0.8881, 0.823, 0.2971, 0.8145, 0.2843, 0.8165, 0.2836, 0.8247, 0.2959, 0.8511, 0.8822, 0.8394, 0.8716, 0.841, 0.8705, 0.8523, 0.8808, 0.9502, 0.859, 0.9417, 0.872, 0.9401, 0.8709, 0.9483, 0.8584, 0.8392, 0.9794, 0.8314, 0.9674, 0.8273, 0.954, 0.8273, 0.9401, 0.8314, 0.9267, 0.8392, 0.9147, 0.8504, 0.9049, 0.8641, 0.898, 0.8793, 0.8944, 0.8951, 0.8944, 0.9103, 0.898, 0.924, 0.9049, 0.9351, 0.9147, 0.943, 0.9267, 0.9471, 0.9401, 0.9471, 0.954, 0.943, 0.9674, 0.9351, 0.9794, 0.924, 0.9892, 0.9103, 0.9961, 0.8951, 0.9997, 0.8793, 0.9997, 0.8641, 0.9961, 0.8504, 0.9892, 0.8394, 0.8716, 0.8313, 0.8586, 0.8332, 0.8579, 0.841, 0.8705, 0.9417, 0.872, 0.9297, 0.8826, 0.9285, 0.8811, 0.9401, 0.8709, 0.8989, 0.7801, 0.9151, 0.784, 0.9143, 0.7857, 0.8986, 0.7819, 0.9151, 0.784, 0.9298, 0.7915, 0.9285, 0.793, 0.9143, 0.7857, 0.8313, 0.8586, 0.8274, 0.8442, 0.8294, 0.844, 0.8332, 0.8579, 0.9297, 0.8826, 0.915, 0.89, 0.9142, 0.8883, 0.9285, 0.8811, 0.9298, 0.7915, 0.9418, 0.8021, 0.9401, 0.8032, 0.9285, 0.793, 0.8274, 0.8442, 0.8273, 0.8293, 0.8293, 0.8295, 0.8294, 0.844, 0.915, 0.89, 0.8987, 0.8938, 0.8984, 0.892, 0.9142, 0.8883, 0.9418, 0.8021, 0.9502, 0.8151, 0.9483, 0.8158, 0.9401, 0.8032, 0.8273, 0.8293, 0.8314, 0.8148, 0.8334, 0.8155, 0.8293, 0.8295, 0.8987, 0.8938, 0.8818, 0.8937, 0.8821, 0.8919, 0.8984, 0.892, 0.9502, 0.8151, 0.9547, 0.8296, 0.9526, 0.8298, 0.9483, 0.8158, 0.8314, 0.8148, 0.8396, 0.8019, 0.8413, 0.803, 0.8334, 0.8155, 0.8818, 0.8937, 0.8655, 0.8898, 0.8663, 0.8881, 0.8821, 0.8919, 0.9547, 0.8296, 0.9547, 0.8446, 0.9526, 0.8443, 0.9526, 0.8298, 0.8396, 0.8019, 0.8513, 0.7913, 0.8526, 0.7928, 0.8413, 0.803, 0.6915, 0.713, 0.7001, 0.7261, 0.6717, 0.7452, 0.6584, 0.725, 0.6173, 0.8503, 0.6173, 0.8703, 0.6006, 0.8684, 0.6006, 0.8522, 0.6114, 0.831, 0.6173, 0.8503, 0.6006, 0.8522, 0.5959, 0.8366, 0.6, 0.8136, 0.6114, 0.831, 0.5959, 0.8366, 0.5867, 0.8226, 0.5839, 0.7995, 0.6, 0.8136, 0.5867, 0.8226, 0.5737, 0.8112, 0.5642, 0.7894, 0.5839, 0.7995, 0.5737, 0.8112, 0.5578, 0.8031, 0.5422, 0.7843, 0.5642, 0.7894, 0.5578, 0.8031, 0.54, 0.7989, 0.5194, 0.7843, 0.5422, 0.7843, 0.54, 0.7989, 0.5216, 0.7989, 0.4974, 0.7894, 0.5194, 0.7843, 0.5216, 0.7989, 0.5038, 0.8031, 0.4777, 0.7995, 0.4974, 0.7894, 0.5038, 0.8031, 0.4879, 0.8112, 0.4616, 0.8136, 0.4777, 0.7995, 0.4879, 0.8112, 0.4749, 0.8226, 0.4502, 0.831, 0.4616, 0.8136, 0.4749, 0.8226, 0.4657, 0.8366, 0.4443, 0.8503, 0.4502, 0.831, 0.4657, 0.8366, 0.4609, 0.8522, 0.4443, 0.8703, 0.4443, 0.8503, 0.4609, 0.8522, 0.4609, 0.8684, 0.4502, 0.8897, 0.4443, 0.8703, 0.4609, 0.8684, 0.4657, 0.884, 0.4616, 0.907, 0.4502, 0.8897, 0.4657, 0.884, 0.4749, 0.898, 0.4777, 0.9211, 0.4616, 0.907, 0.4749, 0.898, 0.4879, 0.9094, 0.4974, 0.9312, 0.4777, 0.9211, 0.4879, 0.9094, 0.5038, 0.9175, 0.5194, 0.9363, 0.4974, 0.9312, 0.5038, 0.9175, 0.5216, 0.9217, 0.5422, 0.9363, 0.5194, 0.9363, 0.5216, 0.9217, 0.54, 0.9217, 0.5642, 0.9312, 0.5422, 0.9363, 0.54, 0.9217, 0.5578, 0.9175, 0.5839, 0.9211, 0.5642, 0.9312, 0.5578, 0.9175, 0.5737, 0.9094, 0.6, 0.907, 0.5839, 0.9211, 0.5737, 0.9094, 0.5867, 0.898, 0.6114, 0.8897, 0.6, 0.907, 0.5867, 0.898, 0.5959, 0.884, 0.6173, 0.8703, 0.6114, 0.8897, 0.5959, 0.884, 0.6006, 0.8684, 0.8207, 0.8866, 0.8092, 0.9041, 0.8084, 0.9036, 0.8198, 0.8862, 0.6575, 0.8864, 0.6516, 0.8669, 0.6525, 0.8668, 0.6584, 0.8861, 0.6854, 0.9183, 0.6691, 0.904, 0.6699, 0.9035, 0.686, 0.9176, 0.7276, 0.78, 0.7506, 0.7801, 0.7505, 0.7809, 0.7277, 0.7809, 0.8267, 0.867, 0.8207, 0.8866, 0.8198, 0.8862, 0.8257, 0.8669, 0.7053, 0.9284, 0.6854, 0.9183, 0.686, 0.9176, 0.7057, 0.9276, 0.7053, 0.7852, 0.7276, 0.78, 0.7277, 0.7809, 0.7057, 0.786, 0.8267, 0.8468, 0.8267, 0.867, 0.8257, 0.8669, 0.8257, 0.8469, 0.7276, 0.9337, 0.7053, 0.9284, 0.7057, 0.9276, 0.7277, 0.9328, 0.6854, 0.7953, 0.7053, 0.7852, 0.7057, 0.786, 0.686, 0.796, 0.8207, 0.8272, 0.8267, 0.8468, 0.8257, 0.8469, 0.8198, 0.8276, 0.7507, 0.9337, 0.7276, 0.9337, 0.7277, 0.9328, 0.7505, 0.9328, 0.6691, 0.8096, 0.6854, 0.7953, 0.686, 0.796, 0.6698, 0.8101, 0.8092, 0.8097, 0.8207, 0.8272, 0.8198, 0.8276, 0.8084, 0.8102, 0.773, 0.9285, 0.7507, 0.9337, 0.7505, 0.9328, 0.7726, 0.9276, 0.6575, 0.8271, 0.6691, 0.8096, 0.6698, 0.8101, 0.6584, 0.8274, 0.7929, 0.7954, 0.8092, 0.8097, 0.8084, 0.8102, 0.7923, 0.7961, 0.7929, 0.9184, 0.773, 0.9285, 0.7726, 0.9276, 0.7923, 0.9177, 0.6516, 0.8466, 0.6575, 0.8271, 0.6584, 0.8274, 0.6525, 0.8468, 0.7729, 0.7853, 0.7929, 0.7954, 0.7923, 0.7961, 0.7725, 0.7861, 0.8092, 0.9041, 0.7929, 0.9184, 0.7923, 0.9177, 0.8084, 0.9036, 0.6516, 0.8669, 0.6516, 0.8466, 0.6525, 0.8468, 0.6525, 0.8668, 0.6691, 0.904, 0.6575, 0.8864, 0.6584, 0.8861, 0.6699, 0.9035, 0.7506, 0.7801, 0.7729, 0.7853, 0.7725, 0.7861, 0.7505, 0.7809, 0.1408, 0.8772, 0.1492, 0.8898, 0.1468, 0.8914, 0.1381, 0.8782, 0.1492, 0.8898, 0.161, 0.9, 0.1592, 0.9021, 0.1468, 0.8914, 0.161, 0.9, 0.1754, 0.9072, 0.1743, 0.9097, 0.1592, 0.9021, 0.1754, 0.9072, 0.1914, 0.9108, 0.191, 0.9134, 0.1743, 0.9097, 0.1914, 0.9108, 0.2081, 0.9109, 0.2085, 0.9135, 0.191, 0.9134, 0.2081, 0.9109, 0.2242, 0.9072, 0.2253, 0.9097, 0.2085, 0.9135, 0.2242, 0.9072, 0.2386, 0.9, 0.2404, 0.9021, 0.2253, 0.9097, 0.2386, 0.9, 0.2503, 0.8898, 0.2527, 0.8914, 0.2404, 0.9021, 0.2503, 0.8898, 0.2586, 0.8772, 0.2614, 0.8782, 0.2527, 0.8914, 0.2586, 0.8772, 0.2629, 0.8631, 0.2659, 0.8634, 0.2614, 0.8782, 0.2629, 0.8631, 0.2629, 0.8485, 0.2659, 0.8481, 0.2659, 0.8634, 0.2629, 0.8485, 0.2586, 0.8344, 0.2614, 0.8333, 0.2659, 0.8481, 0.2586, 0.8344, 0.2503, 0.8217, 0.2527, 0.8201, 0.2614, 0.8333, 0.2503, 0.8217, 0.2385, 0.8114, 0.2403, 0.8093, 0.2527, 0.8201, 0.2385, 0.8114, 0.2241, 0.8041, 0.2252, 0.8016, 0.2403, 0.8093, 0.2241, 0.8041, 0.208, 0.8003, 0.2084, 0.7976, 0.2252, 0.8016, 0.208, 0.8003, 0.1913, 0.8003, 0.1909, 0.7977, 0.2084, 0.7976, 0.1913, 0.8003, 0.1752, 0.8041, 0.1741, 0.8016, 0.1909, 0.7977, 0.1752, 0.8041, 0.1608, 0.8114, 0.159, 0.8093, 0.1741, 0.8016, 0.1608, 0.8114, 0.149, 0.8217, 0.1466, 0.8201, 0.159, 0.8093, 0.149, 0.8217, 0.1407, 0.8344, 0.1379, 0.8334, 0.1466, 0.8201, 0.1407, 0.8344, 0.1364, 0.8485, 0.1335, 0.8482, 0.1379, 0.8334, 0.1364, 0.8485, 0.1365, 0.8631, 0.1335, 0.8635, 0.1335, 0.8482, 0.1365, 0.8631, 0.1408, 0.8772, 0.1381, 0.8782, 0.1335, 0.8635, 0.1265, 0.7971, 0.09707, 0.797, 0.09844, 0.7876, 0.125, 0.7876, 0.2242, 0.7121, 0.2244, 0.6866, 0.2313, 0.6874, 0.2312, 0.7113, 0.09707, 0.797, 0.06866, 0.7903, 0.07277, 0.7815, 0.09844, 0.7876, 0.2315, 0.7368, 0.2242, 0.7121, 0.2312, 0.7113, 0.238, 0.7345, 0.06866, 0.7903, 0.04321, 0.7774, 0.04977, 0.7698, 0.07277, 0.7815, 0.2458, 0.759, 0.2315, 0.7368, 0.238, 0.7345, 0.2514, 0.7552, 0.04321, 0.7774, 0.02245, 0.7591, 0.03101, 0.7533, 0.04977, 0.7698, 0.2662, 0.7771, 0.2458, 0.759, 0.2514, 0.7552, 0.2705, 0.7722, 0.02245, 0.7591, 0.00781, 0.7368, 0.01779, 0.7331, 0.03101, 0.7533, 0.2912, 0.7899, 0.2662, 0.7771, 0.2705, 0.7722, 0.2939, 0.7841, 0.00781, 0.7368, 0.0002862, 0.7119, 0.011, 0.7106, 0.01779, 0.7331, 0.3191, 0.7964, 0.2912, 0.7899, 0.2939, 0.7841, 0.32, 0.7903, 0.0002862, 0.7119, 0.0003931, 0.6861, 0.0111, 0.6874, 0.011, 0.7106, 0.348, 0.7964, 0.3191, 0.7964, 0.32, 0.7903, 0.347, 0.7903, 0.0003931, 0.6861, 0.008121, 0.6613, 0.01808, 0.665, 0.0111, 0.6874, 0.3759, 0.7897, 0.348, 0.7964, 0.347, 0.7903, 0.3732, 0.784, 0.008121, 0.6613, 0.02294, 0.6391, 0.03147, 0.6449, 0.01808, 0.665, 0.4011, 0.7769, 0.3759, 0.7897, 0.3732, 0.784, 0.3967, 0.772, 0.02294, 0.6391, 0.04382, 0.6211, 0.05033, 0.6287, 0.03147, 0.6449, 0.4216, 0.7588, 0.4011, 0.7769, 0.3967, 0.772, 0.416, 0.7551, 0.04382, 0.6211, 0.06932, 0.6086, 0.07336, 0.6174, 0.05033, 0.6287, 0.4362, 0.7366, 0.4216, 0.7588, 0.416, 0.7551, 0.4296, 0.7343, 0.06932, 0.6086, 0.09763, 0.6023, 0.09907, 0.6117, 0.07336, 0.6174, 0.4437, 0.7119, 0.4362, 0.7366, 0.4296, 0.7343, 0.4367, 0.7111, 0.09763, 0.6023, 0.1268, 0.602, 0.1255, 0.6114, 0.09907, 0.6117, 0.4437, 0.6863, 0.4437, 0.7119, 0.4367, 0.7111, 0.4367, 0.6871, 0.1268, 0.602, 0.1551, 0.6084, 0.1511, 0.6172, 0.1255, 0.6114, 0.4362, 0.6616, 0.4437, 0.6863, 0.4367, 0.6871, 0.4296, 0.664, 0.1551, 0.6084, 0.1805, 0.6211, 0.174, 0.6286, 0.1511, 0.6172, 0.4216, 0.6394, 0.4362, 0.6616, 0.4296, 0.664, 0.416, 0.6432, 0.1805, 0.6211, 0.2013, 0.6391, 0.1928, 0.645, 0.174, 0.6286, 0.401, 0.6213, 0.4216, 0.6394, 0.416, 0.6432, 0.3968, 0.6263, 0.2013, 0.6391, 0.216, 0.6614, 0.2061, 0.6651, 0.1928, 0.645, 0.3759, 0.6086, 0.401, 0.6213, 0.3968, 0.6263, 0.3732, 0.6143, 0.216, 0.6614, 0.2236, 0.6863, 0.2129, 0.6875, 0.2061, 0.6651, 0.3478, 0.602, 0.3759, 0.6086, 0.3732, 0.6143, 0.3469, 0.6081, 0.2236, 0.6863, 0.2236, 0.712, 0.2129, 0.7108, 0.2129, 0.6875, 0.3188, 0.6021, 0.3478, 0.602, 0.3469, 0.6081, 0.3198, 0.6082, 0.2236, 0.712, 0.216, 0.7369, 0.206, 0.7333, 0.2129, 0.7108, 0.2909, 0.6088, 0.3188, 0.6021, 0.3198, 0.6082, 0.2936, 0.6145, 0.216, 0.7369, 0.2013, 0.7593, 0.1927, 0.7535, 0.206, 0.7333, 0.2659, 0.6217, 0.2909, 0.6088, 0.2936, 0.6145, 0.2702, 0.6265, 0.2013, 0.7593, 0.1804, 0.7775, 0.1738, 0.77, 0.1927, 0.7535, 0.2456, 0.6398, 0.2659, 0.6217, 0.2702, 0.6265, 0.2513, 0.6435, 0.1804, 0.7775, 0.1549, 0.7904, 0.1508, 0.7816, 0.1738, 0.77, 0.2315, 0.662, 0.2456, 0.6398, 0.2513, 0.6435, 0.238, 0.6643, 0.1549, 0.7904, 0.1265, 0.7971, 0.125, 0.7876, 0.1508, 0.7816, 0.2244, 0.6866, 0.2315, 0.662, 0.238, 0.6643, 0.2313, 0.6874, 0.9456, 0.0002862, 0.9564, 0.00277, 0.9535, 0.009181, 0.9446, 0.007148, 0.9344, 0.0003083, 0.9456, 0.0002862, 0.9446, 0.007148, 0.9355, 0.007183, 0.9236, 0.002777, 0.9344, 0.0003083, 0.9355, 0.007183, 0.9266, 0.009173, 0.9139, 0.007615, 0.9236, 0.002777, 0.9266, 0.009173, 0.9187, 0.01311, 0.906, 0.01451, 0.9139, 0.007615, 0.9187, 0.01311, 0.9122, 0.01872, 0.9004, 0.02298, 0.906, 0.01451, 0.9122, 0.01872, 0.9076, 0.02562, 0.8974, 0.03246, 0.9004, 0.02298, 0.9076, 0.02562, 0.9052, 0.03335, 0.8974, 0.04229, 0.8974, 0.03246, 0.9052, 0.03335, 0.9052, 0.04136, 0.9003, 0.05179, 0.8974, 0.04229, 0.9052, 0.04136, 0.9075, 0.04911, 0.9059, 0.06031, 0.9003, 0.05179, 0.9075, 0.04911, 0.9121, 0.05606, 0.9138, 0.06728, 0.9059, 0.06031, 0.9121, 0.05606, 0.9185, 0.06175, 0.9235, 0.07221, 0.9138, 0.06728, 0.9185, 0.06175, 0.9265, 0.06578, 0.9343, 0.07476, 0.9235, 0.07221, 0.9265, 0.06578, 0.9353, 0.06787, 0.9455, 0.07477, 0.9343, 0.07476, 0.9353, 0.06787, 0.9444, 0.06789, 0.9563, 0.07223, 0.9455, 0.07477, 0.9444, 0.06789, 0.9533, 0.06582, 0.966, 0.06731, 0.9563, 0.07223, 0.9533, 0.06582, 0.9612, 0.06182, 0.974, 0.06035, 0.966, 0.06731, 0.9612, 0.06182, 0.9677, 0.05615, 0.9796, 0.05183, 0.974, 0.06035, 0.9677, 0.05615, 0.9723, 0.04921, 0.9825, 0.04233, 0.9796, 0.05183, 0.9723, 0.04921, 0.9747, 0.04146, 0.9825, 0.03251, 0.9825, 0.04233, 0.9747, 0.04146, 0.9747, 0.03344, 0.9796, 0.02303, 0.9825, 0.03251, 0.9747, 0.03344, 0.9723, 0.02571, 0.974, 0.01454, 0.9796, 0.02303, 0.9723, 0.02571, 0.9678, 0.01879, 0.9661, 0.007629, 0.974, 0.01454, 0.9678, 0.01879, 0.9614, 0.01315, 0.9564, 0.00277, 0.9661, 0.007629, 0.9614, 0.01315, 0.9535, 0.009181, 0.854, 0.6274, 0.8563, 0.62, 0.8636, 0.6226, 0.8619, 0.6283, 0.854, 0.6351, 0.854, 0.6274, 0.8619, 0.6283, 0.8618, 0.6341, 0.8563, 0.6425, 0.854, 0.6351, 0.8618, 0.6341, 0.8636, 0.6398, 0.8607, 0.6492, 0.8563, 0.6425, 0.8636, 0.6398, 0.8669, 0.6449, 0.8669, 0.6546, 0.8607, 0.6492, 0.8669, 0.6449, 0.8716, 0.649, 0.8745, 0.6584, 0.8669, 0.6546, 0.8716, 0.649, 0.8774, 0.652, 0.8829, 0.6603, 0.8745, 0.6584, 0.8774, 0.652, 0.8839, 0.6535, 0.8917, 0.6603, 0.8829, 0.6603, 0.8839, 0.6535, 0.8906, 0.6535, 0.9001, 0.6583, 0.8917, 0.6603, 0.8906, 0.6535, 0.8971, 0.6519, 0.9077, 0.6545, 0.9001, 0.6583, 0.8971, 0.6519, 0.9029, 0.649, 0.914, 0.6491, 0.9077, 0.6545, 0.9029, 0.649, 0.9077, 0.6449, 0.9184, 0.6424, 0.914, 0.6491, 0.9077, 0.6449, 0.9111, 0.6398, 0.9206, 0.6349, 0.9184, 0.6424, 0.9111, 0.6398, 0.9128, 0.6341, 0.9206, 0.6272, 0.9206, 0.6349, 0.9128, 0.6341, 0.9128, 0.6282, 0.9184, 0.6198, 0.9206, 0.6272, 0.9128, 0.6282, 0.9111, 0.6225, 0.914, 0.6132, 0.9184, 0.6198, 0.9111, 0.6225, 0.9078, 0.6174, 0.9078, 0.6078, 0.914, 0.6132, 0.9078, 0.6174, 0.9031, 0.6133, 0.9002, 0.604, 0.9078, 0.6078, 0.9031, 0.6133, 0.8973, 0.6104, 0.8917, 0.602, 0.9002, 0.604, 0.8973, 0.6104, 0.8908, 0.6089, 0.883, 0.602, 0.8917, 0.602, 0.8908, 0.6089, 0.8841, 0.6089, 0.8745, 0.604, 0.883, 0.602, 0.8841, 0.6089, 0.8776, 0.6104, 0.8669, 0.6079, 0.8745, 0.604, 0.8776, 0.6104, 0.8718, 0.6133, 0.8607, 0.6133, 0.8669, 0.6079, 0.8718, 0.6133, 0.867, 0.6175, 0.8563, 0.62, 0.8607, 0.6133, 0.867, 0.6175, 0.8636, 0.6226, 0.8924, 0.6729, 0.9083, 0.6691, 0.9087, 0.6715, 0.8935, 0.6751, 0.9083, 0.6691, 0.9248, 0.6691, 0.9244, 0.6715, 0.9087, 0.6715, 0.9248, 0.6691, 0.9407, 0.6729, 0.9396, 0.6751, 0.9244, 0.6715, 0.9407, 0.6729, 0.9549, 0.6802, 0.9532, 0.6821, 0.9396, 0.6751, 0.9549, 0.6802, 0.9665, 0.6905, 0.9643, 0.6919, 0.9532, 0.6821, 0.9665, 0.6905, 0.9747, 0.703, 0.9722, 0.704, 0.9643, 0.6919, 0.9747, 0.703, 0.979, 0.7171, 0.9763, 0.7174, 0.9722, 0.704, 0.979, 0.7171, 0.979, 0.7316, 0.9763, 0.7313, 0.9763, 0.7174, 0.979, 0.7316, 0.9747, 0.7456, 0.9722, 0.7447, 0.9763, 0.7313, 0.9747, 0.7456, 0.9665, 0.7582, 0.9643, 0.7567, 0.9722, 0.7447, 0.9665, 0.7582, 0.9548, 0.7685, 0.9531, 0.7665, 0.9643, 0.7567, 0.9548, 0.7685, 0.9405, 0.7757, 0.9394, 0.7735, 0.9531, 0.7665, 0.9405, 0.7757, 0.9246, 0.7795, 0.9242, 0.777, 0.9394, 0.7735, 0.9246, 0.7795, 0.9081, 0.7794, 0.9085, 0.777, 0.9242, 0.777, 0.9081, 0.7794, 0.8922, 0.7757, 0.8933, 0.7734, 0.9085, 0.777, 0.8922, 0.7757, 0.878, 0.7684, 0.8797, 0.7665, 0.8933, 0.7734, 0.878, 0.7684, 0.8664, 0.7581, 0.8686, 0.7566, 0.8797, 0.7665, 0.8664, 0.7581, 0.8582, 0.7455, 0.8608, 0.7446, 0.8686, 0.7566, 0.8582, 0.7455, 0.8541, 0.7315, 0.8568, 0.7312, 0.8608, 0.7446, 0.8541, 0.7315, 0.854, 0.717, 0.8568, 0.7173, 0.8568, 0.7312, 0.854, 0.717, 0.8583, 0.703, 0.8608, 0.7039, 0.8568, 0.7173, 0.8583, 0.703, 0.8665, 0.6904, 0.8687, 0.6919, 0.8608, 0.7039, 0.8665, 0.6904, 0.8781, 0.6801, 0.8798, 0.682, 0.8687, 0.6919, 0.8781, 0.6801, 0.8924, 0.6729, 0.8935, 0.6751, 0.8798, 0.682, 0.6351, 0.6827, 0.6291, 0.6632, 0.6439, 0.6578, 0.651, 0.6809])
me_aaa_ikae.materials.append(mat_tex1)
me_aaa_ikae.materials.append(mat_metal)
me_aaa_ikae.update()
me_aaa_ikae.normals_split_custom_set([tuple(v) for v in zip(*[iter([0.241, 0.8994, -0.3647, 0.2401, 0.8959, 0.3738, 0.4638, 0.8033, 0.3738, 0.4656, 0.8064, -0.3647, 2.112e-07, 0.0, 1.0, 0.0, 0.0, 1.0, 0.2036, 0.3526, 0.9134, 0.1054, 0.3933, 0.9134, 0.0, 0.0, 1.0, 8.446e-07, 0.0, 1.0, 0.2879, 0.2879, 0.9134, 0.2036, 0.3526, 0.9134, 8.446e-07, 0.0, 1.0, 8.446e-07, 0.0, 1.0, 0.3526, 0.2036, 0.9134, 0.2879, 0.2879, 0.9134, 8.446e-07, 0.0, 1.0, 1.689e-06, 0.0, 1.0, 0.3933, 0.1054, 0.9134, 0.3526, 0.2036, 0.9134, 1.689e-06, 0.0, 1.0, 3.378e-06, 0.0, 1.0, 0.4072, -1.04e-08, 0.9134, 0.3933, 0.1054, 0.9134, 3.378e-06, 0.0, 1.0, 1.689e-06, 0.0, 1.0, 0.3933, -0.1054, 0.9134, 0.4072, -1.04e-08, 0.9134, 1.689e-06, 0.0, 1.0, 0.0, 0.0, 1.0, 0.3526, -0.2036, 0.9134, 0.3933, -0.1054, 0.9134, 0.0, 0.0, 1.0, 0.0, 0.0, 1.0, 0.2879, -0.2879, 0.9134, 0.3526, -0.2036, 0.9134, 0.0, 0.0, 1.0, 0.0, 0.0, 1.0, 0.2036, -0.3526, 0.9134, 0.2879, -0.2879, 0.9134, 0.0, 0.0, 1.0, 2.112e-07, 0.0, 1.0, 0.1054, -0.3933, 0.9134, 0.2036, -0.3526, 0.9134, 2.112e-07, 0.0, 1.0, -1.67e-13, 0.0, 1.0, -2.601e-08, -0.4072, 0.9134, 0.1054, -0.3933, 0.9134, -1.67e-13, 0.0, 1.0, 6.335e-07, 0.0, 1.0, -0.1054, -0.3933, 0.9134, -2.601e-08, -0.4072, 0.9134, 6.335e-07, 0.0, 1.0, -7.349e-13, 0.0, 1.0, -0.2036, -0.3526, 0.9134, -0.1054, -0.3933, 0.9134, -7.349e-13, 0.0, 1.0, -1.689e-06, 0.0, 1.0, -0.2879, -0.2879, 0.9134, -0.2036, -0.3526, 0.9134, -1.689e-06, 0.0, 1.0, -8.446e-07, 0.0, 1.0, -0.3526, -0.2036, 0.9134, -0.2879, -0.2879, 0.9134, -8.446e-07, 0.0, 1.0, 0.0, 0.0, 1.0, -0.3933, -0.1054, 0.9134, -0.3526, -0.2036, 0.9134, 0.0, 0.0, 1.0, 0.0, 0.0, 1.0, -0.4072, 0.0, 0.9134, -0.3933, -0.1054, 0.9134, 0.0, 0.0, 1.0, 0.0, 0.0, 1.0, -0.3933, 0.1054, 0.9134, -0.4072, 0.0, 0.9134, 0.0, 0.0, 1.0, 8.446e-07, 0.0, 1.0, -0.3526, 0.2036, 0.9134, -0.3933, 0.1054, 0.9134, 8.446e-07, 0.0, 1.0, 8.446e-07, 0.0, 1.0, -0.2879, 0.2879, 0.9134, -0.3526, 0.2036, 0.9134, 8.446e-07, 0.0, 1.0, -4.223e-07, 0.0, 1.0, -0.2036, 0.3526, 0.9134, -0.2879, 0.2879, 0.9134, -0.1013, 0.3782, 0.9202, -0.1958, 0.3391, 0.9202, -0.2206, 0.3821, 0.8974, -0.1142, 0.4262, 0.8974, -4.223e-07, 0.0, 1.0, 1.069e-12, 0.0, 1.0, -0.1054, 0.3933, 0.9134, -0.2036, 0.3526, 0.9134, 1.069e-12, 0.0, 1.0, 6.335e-07, 0.0, 1.0, 3.043e-07, 0.4072, 0.9134, -0.1054, 0.3933, 0.9134, 0.165, -0.0442, -0.9853, 0.1479, -0.08539, -0.9853, 0.6446, -0.3722, -0.6678, 0.719, -0.1926, -0.6678, 1.061e-08, 0.9311, -0.3647, 2.132e-08, 0.9275, 0.3738, 0.2401, 0.8959, 0.3738, 0.241, 0.8994, -0.3647, -0.241, 0.8994, -0.3647, -0.2401, 0.8959, 0.3738, 2.132e-08, 0.9275, 0.3738, 1.061e-08, 0.9311, -0.3647, 0.6584, 0.6584, -0.3647, 0.6559, 0.6559, 0.3738, 0.8033, 0.4638, 0.3738, 0.8064, 0.4656, -0.3647, 0.8064, 0.4656, -0.3647, 0.8033, 0.4638, 0.3738, 0.8959, 0.2401, 0.3738, 0.8994, 0.241, -0.3647, 0.8994, 0.241, -0.3647, 0.8959, 0.2401, 0.3738, 0.9275, -1.865e-08, 0.3738, 0.9311, 1.326e-07, -0.3647, 0.9311, 1.326e-07, -0.3647, 0.9275, -1.865e-08, 0.3738, 0.8959, -0.2401, 0.3738, 0.8994, -0.241, -0.3647, 0.8994, -0.241, -0.3647, 0.8959, -0.2401, 0.3738, 0.8033, -0.4638, 0.3738, 0.8064, -0.4656, -0.3647, 0.8064, -0.4656, -0.3647, 0.8033, -0.4638, 0.3738, 0.6559, -0.6559, 0.3738, 0.6584, -0.6584, -0.3647, 0.6584, -0.6584, -0.3647, 0.6559, -0.6559, 0.3738, 0.4638, -0.8033, 0.3738, 0.4656, -0.8064, -0.3647, 0.4656, -0.8064, -0.3647, 0.4638, -0.8033, 0.3738, 0.2401, -0.8959, 0.3738, 0.241, -0.8994, -0.3647, 0.241, -0.8994, -0.3647, 0.2401, -0.8959, 0.3738, -5.596e-08, -0.9275, 0.3738, -5.039e-08, -0.9311, -0.3647, -5.039e-08, -0.9311, -0.3647, -5.596e-08, -0.9275, 0.3738, -0.2401, -0.8959, 0.3738, -0.241, -0.8994, -0.3647, -0.241, -0.8994, -0.3647, -0.2401, -0.8959, 0.3738, -0.4638, -0.8033, 0.3738, -0.4656, -0.8064, -0.3647, -0.4656, -0.8064, -0.3647, -0.4638, -0.8033, 0.3738, -0.6559, -0.6559, 0.3738, -0.6584, -0.6584, -0.3647, -0.6584, -0.6584, -0.3647, -0.6559, -0.6559, 0.3738, -0.8033, -0.4638, 0.3738, -0.8064, -0.4656, -0.3647, -0.8064, -0.4656, -0.3647, -0.8033, -0.4638, 0.3738, -0.8959, -0.2401, 0.3738, -0.8994, -0.241, -0.3647, -0.8994, -0.241, -0.3647, -0.8959, -0.2401, 0.3738, -0.9275, 2.665e-09, 0.3738, -0.9311, -1.326e-08, -0.3647, -0.9311, -1.326e-08, -0.3647, -0.9275, 2.665e-09, 0.3738, -0.8959, 0.2401, 0.3738, -0.8994, 0.241, -0.3647, -0.8994, 0.241, -0.3647, -0.8959, 0.2401, 0.3738, -0.8033, 0.4638, 0.3738, -0.8064, 0.4656, -0.3647, -0.8064, 0.4656, -0.3647, -0.8033, 0.4638, 0.3738, -0.6559, 0.6559, 0.3738, -0.6584, 0.6584, -0.3647, -0.6584, 0.6584, -0.3647, -0.6559, 0.6559, 0.3738, -0.4638, 0.8033, 0.3738, -0.4656, 0.8064, -0.3647, -0.4656, 0.8064, -0.3647, -0.4638, 0.8033, 0.3738, -0.2401, 0.8959, 0.3738, -0.241, 0.8994, -0.3647, 0.2133, 0.7961, 0.5663, 5.325e-07, 0.8242, 0.5663, 2.682e-07, 0.8408, 0.5414, 0.2176, 0.8121, 0.5414, 0.4656, 0.8064, -0.3647, 0.4638, 0.8033, 0.3738, 0.6559, 0.6559, 0.3738, 0.6584, 0.6584, -0.3647, 0.3391, -0.1958, 0.9202, 0.3782, -0.1013, 0.9202, 0.4262, -0.1142, 0.8974, 0.3821, -0.2206, 0.8974, 0.08925, 0.3331, 0.9387, -3.87e-07, 0.3448, 0.9387, -0.08925, 0.3331, 0.9387, -0.1724, 0.2986, 0.9387, -0.2438, 0.2438, 0.9387, -0.2986, 0.1724, 0.9387, -0.3331, 0.08925, 0.9387, -0.3448, 1.138e-07, 0.9387, -0.3331, -0.08925, 0.9387, -0.2986, -0.1724, 0.9387, -0.2438, -0.2438, 0.9387, -0.1724, -0.2986, 0.9387, -0.08925, -0.3331, 0.9387, -5.565e-07, -0.3448, 0.9387, 0.08925, -0.3331, 0.9387, 0.1724, -0.2986, 0.9387, 0.2438, -0.2438, 0.9387, 0.2986, -0.1724, 0.9387, 0.3331, -0.08925, 0.9387, 0.3448, 1.594e-07, 0.9387, 0.3331, 0.08925, 0.9387, 0.2986, 0.1724, 0.9387, 0.2438, 0.2438, 0.9387, 0.1724, 0.2986, 0.9387, 0.2867, -0.07683, 0.9549, 0.2571, -0.1484, 0.9549, 0.3821, -0.2206, 0.8974, 0.4262, -0.1142, 0.8974, 0.1013, 0.3782, 0.9202, -5.128e-07, 0.3915, 0.9202, -3.765e-07, 0.4412, 0.8974, 0.1142, 0.4262, 0.8974, -0.3391, -0.1958, 0.9202, -0.2768, -0.2768, 0.9202, -0.312, -0.312, 0.8974, -0.3821, -0.2206, 0.8974, 0.2768, -0.2768, 0.9202, 0.3391, -0.1958, 0.9202, 0.3821, -0.2206, 0.8974, 0.312, -0.312, 0.8974, -5.128e-07, 0.3915, 0.9202, -0.1013, 0.3782, 0.9202, -0.1142, 0.4262, 0.8974, -3.765e-07, 0.4412, 0.8974, 0.1957, 0.3391, 0.9202, 0.1013, 0.3782, 0.9202, 0.1142, 0.4262, 0.8974, 0.2206, 0.3821, 0.8974, -0.3782, -0.1013, 0.9202, -0.3391, -0.1958, 0.9202, -0.3821, -0.2206, 0.8974, -0.4262, -0.1142, 0.8974, 0.1958, -0.3391, 0.9202, 0.2768, -0.2768, 0.9202, 0.312, -0.312, 0.8974, 0.2206, -0.3821, 0.8974, 0.2768, 0.2768, 0.9202, 0.1957, 0.3391, 0.9202, 0.2206, 0.3821, 0.8974, 0.312, 0.312, 0.8974, -0.3915, 2.651e-07, 0.9202, -0.3782, -0.1013, 0.9202, -0.4262, -0.1142, 0.8974, -0.4412, 2.622e-07, 0.8974, 0.1013, -0.3782, 0.9202, 0.1958, -0.3391, 0.9202, 0.2206, -0.3821, 0.8974, 0.1142, -0.4262, 0.8974, 0.3391, 0.1958, 0.9202, 0.2768, 0.2768, 0.9202, 0.312, 0.312, 0.8974, 0.3821, 0.2206, 0.8974, -0.3782, 0.1013, 0.9202, -0.3915, 2.651e-07, 0.9202, -0.4412, 2.622e-07, 0.8974, -0.4262, 0.1142, 0.8974, -2.692e-07, -0.3915, 0.9202, 0.1013, -0.3782, 0.9202, 0.1142, -0.4262, 0.8974, 1.774e-07, -0.4412, 0.8974, 0.3782, 0.1013, 0.9202, 0.3391, 0.1958, 0.9202, 0.3821, 0.2206, 0.8974, 0.4262, 0.1142, 0.8974, -0.339, 0.1958, 0.9202, -0.3782, 0.1013, 0.9202, -0.4262, 0.1142, 0.8974, -0.3821, 0.2206, 0.8974, -0.1013, -0.3782, 0.9202, -2.692e-07, -0.3915, 0.9202, 1.774e-07, -0.4412, 0.8974, -0.1142, -0.4262, 0.8974, 0.3915, 1.461e-07, 0.9202, 0.3782, 0.1013, 0.9202, 0.4262, 0.1142, 0.8974, 0.4412, 1.165e-07, 0.8974, -0.2768, 0.2768, 0.9202, -0.339, 0.1958, 0.9202, -0.3821, 0.2206, 0.8974, -0.312, 0.312, 0.8974, -0.1958, -0.3391, 0.9202, -0.1013, -0.3782, 0.9202, -0.1142, -0.4262, 0.8974, -0.2206, -0.3821, 0.8974, 0.3782, -0.1013, 0.9202, 0.3915, 1.461e-07, 0.9202, 0.4412, 1.165e-07, 0.8974, 0.4262, -0.1142, 0.8974, -0.1958, 0.3391, 0.9202, -0.2768, 0.2768, 0.9202, -0.312, 0.312, 0.8974, -0.2206, 0.3821, 0.8974, -0.2768, -0.2768, 0.9202, -0.1958, -0.3391, 0.9202, -0.2206, -0.3821, 0.8974, -0.312, -0.312, 0.8974, 0.4121, 0.7138, 0.5663, 0.2133, 0.7961, 0.5663, 0.2176, 0.8121, 0.5414, 0.4204, 0.7281, 0.5414, 1.864e-08, 0.2969, 0.9549, 0.07683, 0.2867, 0.9549, 0.1142, 0.4262, 0.8974, -3.765e-07, 0.4412, 0.8974, 0.7138, 0.4121, 0.5663, 0.5828, 0.5828, 0.5663, 0.5945, 0.5945, 0.5414, 0.7281, 0.4204, 0.5414, 0.7961, 0.2133, 0.5663, 0.7138, 0.4121, 0.5663, 0.7281, 0.4204, 0.5414, 0.8121, 0.2176, 0.5414, 0.8242, -1.997e-07, 0.5663, 0.7961, 0.2133, 0.5663, 0.8121, 0.2176, 0.5414, 0.8408, 2.837e-08, 0.5414, 0.7961, -0.2133, 0.5663, 0.8242, -1.997e-07, 0.5663, 0.8408, 2.837e-08, 0.5414, 0.8121, -0.2176, 0.5414, 0.7138, -0.4121, 0.5663, 0.7961, -0.2133, 0.5663, 0.8121, -0.2176, 0.5414, 0.7281, -0.4204, 0.5414, 0.5828, -0.5828, 0.5663, 0.7138, -0.4121, 0.5663, 0.7281, -0.4204, 0.5414, 0.5945, -0.5945, 0.5414, 0.4121, -0.7138, 0.5663, 0.5828, -0.5828, 0.5663, 0.5945, -0.5945, 0.5414, 0.4204, -0.7281, 0.5414, 0.2133, -0.7961, 0.5663, 0.4121, -0.7138, 0.5663, 0.4204, -0.7281, 0.5414, 0.2176, -0.8121, 0.5414, -4.93e-07, -0.8242, 0.5663, 0.2133, -0.7961, 0.5663, 0.2176, -0.8121, 0.5414, 1.109e-07, -0.8408, 0.5414, -0.2133, -0.7961, 0.5663, -4.93e-07, -0.8242, 0.5663, 1.109e-07, -0.8408, 0.5414, -0.2176, -0.8121, 0.5414, -0.4121, -0.7138, 0.5663, -0.2133, -0.7961, 0.5663, -0.2176, -0.8121, 0.5414, -0.4204, -0.7281, 0.5414, -0.5828, -0.5828, 0.5663, -0.4121, -0.7138, 0.5663, -0.4204, -0.7281, 0.5414, -0.5945, -0.5945, 0.5414, -0.7138, -0.4121, 0.5663, -0.5828, -0.5828, 0.5663, -0.5945, -0.5945, 0.5414, -0.7281, -0.4204, 0.5414, -0.7961, -0.2133, 0.5663, -0.7138, -0.4121, 0.5663, -0.7281, -0.4204, 0.5414, -0.8121, -0.2176, 0.5414, -0.8242, -1.43e-07, 0.5663, -0.7961, -0.2133, 0.5663, -0.8121, -0.2176, 0.5414, -0.8408, -1.135e-07, 0.5414, -0.7961, 0.2133, 0.5663, -0.8242, -1.43e-07, 0.5663, -0.8408, -1.135e-07, 0.5414, -0.8121, 0.2176, 0.5414, -0.7138, 0.4121, 0.5663, -0.7961, 0.2133, 0.5663, -0.8121, 0.2176, 0.5414, -0.7281, 0.4204, 0.5414, -0.5828, 0.5828, 0.5663, -0.7138, 0.4121, 0.5663, -0.7281, 0.4204, 0.5414, -0.5945, 0.5945, 0.5414, -0.4121, 0.7138, 0.5663, -0.5828, 0.5828, 0.5663, -0.5945, 0.5945, 0.5414, -0.4204, 0.7281, 0.5414, -0.1484, 0.2571, 0.9549, -0.07683, 0.2867, 0.9549, -0.1142, 0.4262, 0.8974, -0.2206, 0.3821, 0.8974, -0.2133, 0.7961, 0.5663, -0.4121, 0.7138, 0.5663, -0.4204, 0.7281, 0.5414, -0.2176, 0.8121, 0.5414, 0.5828, 0.5828, 0.5663, 0.4121, 0.7138, 0.5663, 0.4204, 0.7281, 0.5414, 0.5945, 0.5945, 0.5414, -0.0442, 0.165, -0.9853, 6.405e-07, 0.1708, -0.9853, 4.76e-07, 0.7443, -0.6678, -0.1926, 0.719, -0.6678, 0.07683, 0.2867, 0.9549, 0.1484, 0.2571, 0.9549, 0.2206, 0.3821, 0.8974, 0.1142, 0.4262, 0.8974, -0.2099, -0.2099, 0.9549, -0.2571, -0.1484, 0.9549, -0.3821, -0.2206, 0.8974, -0.312, -0.312, 0.8974, 0.2571, -0.1484, 0.9549, 0.2099, -0.2099, 0.9549, 0.312, -0.312, 0.8974, 0.3821, -0.2206, 0.8974, -0.07683, 0.2867, 0.9549, 1.864e-08, 0.2969, 0.9549, -3.765e-07, 0.4412, 0.8974, -0.1142, 0.4262, 0.8974, 5.325e-07, 0.8242, 0.5663, -0.2133, 0.7961, 0.5663, -0.2176, 0.8121, 0.5414, 2.682e-07, 0.8408, 0.5414, -0.2571, -0.1484, 0.9549, -0.2867, -0.07683, 0.9549, -0.4262, -0.1142, 0.8974, -0.3821, -0.2206, 0.8974, 0.2099, -0.2099, 0.9549, 0.1484, -0.2571, 0.9549, 0.2206, -0.3821, 0.8974, 0.312, -0.312, 0.8974, 0.1484, 0.2571, 0.9549, 0.2099, 0.2099, 0.9549, 0.312, 0.312, 0.8974, 0.2206, 0.3821, 0.8974, -0.2867, -0.07683, 0.9549, -0.2969, 5.096e-08, 0.9549, -0.4412, 2.622e-07, 0.8974, -0.4262, -0.1142, 0.8974, 0.1484, -0.2571, 0.9549, 0.07683, -0.2867, 0.9549, 0.1142, -0.4262, 0.8974, 0.2206, -0.3821, 0.8974, 0.2099, 0.2099, 0.9549, 0.2571, 0.1484, 0.9549, 0.3821, 0.2206, 0.8974, 0.312, 0.312, 0.8974, -0.2969, 5.096e-08, 0.9549, -0.2867, 0.07683, 0.9549, -0.4262, 0.1142, 0.8974, -0.4412, 2.622e-07, 0.8974, 0.07683, -0.2867, 0.9549, -2.282e-08, -0.2969, 0.9549, 1.774e-07, -0.4412, 0.8974, 0.1142, -0.4262, 0.8974, 0.2571, 0.1484, 0.9549, 0.2867, 0.07683, 0.9549, 0.4262, 0.1142, 0.8974, 0.3821, 0.2206, 0.8974, -0.2867, 0.07683, 0.9549, -0.2571, 0.1484, 0.9549, -0.3821, 0.2206, 0.8974, -0.4262, 0.1142, 0.8974, -2.282e-08, -0.2969, 0.9549, -0.07683, -0.2867, 0.9549, -0.1142, -0.4262, 0.8974, 1.774e-07, -0.4412, 0.8974, 0.2867, 0.07683, 0.9549, 0.2969, -8.452e-08, 0.9549, 0.4412, 1.165e-07, 0.8974, 0.4262, 0.1142, 0.8974, -0.2571, 0.1484, 0.9549, -0.2099, 0.2099, 0.9549, -0.312, 0.312, 0.8974, -0.3821, 0.2206, 0.8974, -0.07683, -0.2867, 0.9549, -0.1484, -0.2571, 0.9549, -0.2206, -0.3821, 0.8974, -0.1142, -0.4262, 0.8974, 0.2969, -8.452e-08, 0.9549, 0.2867, -0.07683, 0.9549, 0.4262, -0.1142, 0.8974, 0.4412, 1.165e-07, 0.8974, -0.2099, 0.2099, 0.9549, -0.1484, 0.2571, 0.9549, -0.2206, 0.3821, 0.8974, -0.312, 0.312, 0.8974, -0.1484, -0.2571, 0.9549, -0.2099, -0.2099, 0.9549, -0.312, -0.312, 0.8974, -0.2206, -0.3821, 0.8974, 3.006e-07, -0.2657, -0.9641, 0.06876, -0.2566, -0.9641, -0.1123, 0.4192, -0.9009, -1.344e-07, 0.4339, -0.9009, -0.1879, -0.1879, -0.9641, -0.1328, -0.2301, -0.9641, 0.217, 0.3758, -0.9009, 0.3068, 0.3068, -0.9009, -0.2301, -0.1328, -0.9641, -0.1879, -0.1879, -0.9641, 0.3068, 0.3068, -0.9009, 0.3758, 0.217, -0.9009, -0.2566, -0.06876, -0.9641, -0.2301, -0.1328, -0.9641, 0.3758, 0.217, -0.9009, 0.4192, 0.1123, -0.9009, -0.2657, 8.732e-09, -0.9641, -0.2566, -0.06876, -0.9641, 0.4192, 0.1123, -0.9009, 0.4339, 1.777e-07, -0.9009, -0.2566, 0.06876, -0.9641, -0.2657, 8.732e-09, -0.9641, 0.4339, 1.777e-07, -0.9009, 0.4192, -0.1123, -0.9009, -0.2301, 0.1328, -0.9641, -0.2566, 0.06876, -0.9641, 0.4192, -0.1123, -0.9009, 0.3758, -0.217, -0.9009, -0.1879, 0.1879, -0.9641, -0.2301, 0.1328, -0.9641, 0.3758, -0.217, -0.9009, 0.3068, -0.3068, -0.9009, -0.1328, 0.2301, -0.9641, -0.1879, 0.1879, -0.9641, 0.3068, -0.3068, -0.9009, 0.217, -0.3758, -0.9009, -0.06876, 0.2566, -0.9641, -0.1328, 0.2301, -0.9641, 0.217, -0.3758, -0.9009, 0.1123, -0.4192, -0.9009, -4.054e-07, 0.2657, -0.9641, -0.06876, 0.2566, -0.9641, 0.1123, -0.4192, -0.9009, -2.649e-08, -0.4339, -0.9009, 0.06876, 0.2566, -0.9641, -4.054e-07, 0.2657, -0.9641, -2.649e-08, -0.4339, -0.9009, -0.1123, -0.4192, -0.9009, 0.1328, 0.2301, -0.9641, 0.06876, 0.2566, -0.9641, -0.1123, -0.4192, -0.9009, -0.217, -0.3758, -0.9009, 0.1879, 0.1879, -0.9641, 0.1328, 0.2301, -0.9641, -0.217, -0.3758, -0.9009, -0.3068, -0.3068, -0.9009, 0.2301, 0.1328, -0.9641, 0.1879, 0.1879, -0.9641, -0.3068, -0.3068, -0.9009, -0.3758, -0.217, -0.9009, 0.2566, 0.06876, -0.9641, 0.2301, 0.1328, -0.9641, -0.3758, -0.217, -0.9009, -0.4192, -0.1123, -0.9009, 0.2657, 6.487e-08, -0.9641, 0.2566, 0.06876, -0.9641, -0.4192, -0.1123, -0.9009, -0.4339, 5.671e-09, -0.9009, 0.2566, -0.06876, -0.9641, 0.2657, 6.487e-08, -0.9641, -0.4339, 5.671e-09, -0.9009, -0.4192, 0.1123, -0.9009, 0.2301, -0.1328, -0.9641, 0.2566, -0.06876, -0.9641, -0.4192, 0.1123, -0.9009, -0.3758, 0.217, -0.9009, 0.1879, -0.1879, -0.9641, 0.2301, -0.1328, -0.9641, -0.3758, 0.217, -0.9009, -0.3068, 0.3068, -0.9009, 0.1328, -0.2301, -0.9641, 0.1879, -0.1879, -0.9641, -0.3068, 0.3068, -0.9009, -0.217, 0.3758, -0.9009, 0.06876, -0.2566, -0.9641, 0.1328, -0.2301, -0.9641, -0.217, 0.3758, -0.9009, -0.1123, 0.4192, -0.9009, 6.405e-07, 0.1708, -0.9853, 0.04421, 0.165, -0.9853, 0.1926, 0.719, -0.6678, 4.76e-07, 0.7443, -0.6678, -0.1328, -0.2301, -0.9641, -0.06876, -0.2566, -0.9641, 0.1123, 0.4192, -0.9009, 0.217, 0.3758, -0.9009, -0.08539, -0.1479, -0.9853, -0.1208, -0.1208, -0.9853, -0.5263, -0.5263, -0.6678, -0.3722, -0.6446, -0.6678, -0.08539, 0.1479, -0.9853, -0.0442, 0.165, -0.9853, -0.1926, 0.719, -0.6678, -0.3722, 0.6446, -0.6678, -0.1208, -0.1208, -0.9853, -0.1479, -0.08539, -0.9853, -0.6446, -0.3722, -0.6678, -0.5263, -0.5263, -0.6678, 0.1479, -0.08539, -0.9853, 0.1208, -0.1208, -0.9853, 0.5263, -0.5263, -0.6678, 0.6446, -0.3722, -0.6678, -0.07541, 0.2814, -0.9566, 6.017e-07, 0.2914, -0.9566, 0.07541, 0.2814, -0.9566, 0.1457, 0.2523, -0.9566, 0.206, 0.206, -0.9566, 0.2523, 0.1457, -0.9566, 0.2814, 0.07541, -0.9566, 0.2914, -2.357e-08, -0.9566, 0.2814, -0.07541, -0.9566, 0.2523, -0.1457, -0.9566, 0.206, -0.206, -0.9566, 0.1457, -0.2523, -0.9566, 0.07541, -0.2814, -0.9566, 6.203e-09, -0.2914, -0.9566, -0.07541, -0.2814, -0.9566, -0.1457, -0.2523, -0.9566, -0.206, -0.206, -0.9566, -0.2523, -0.1457, -0.9566, -0.2814, -0.07541, -0.9566, -0.2914, 2.854e-08, -0.9566, -0.2814, 0.07541, -0.9566, -0.2523, 0.1457, -0.9566, -0.206, 0.206, -0.9566, -0.1457, 0.2523, -0.9566, -0.1479, -0.08539, -0.9853, -0.165, -0.0442, -0.9853, -0.719, -0.1926, -0.6678, -0.6446, -0.3722, -0.6678, 0.1208, -0.1208, -0.9853, 0.08539, -0.1479, -0.9853, 0.3722, -0.6446, -0.6678, 0.5263, -0.5263, -0.6678, 0.04421, 0.165, -0.9853, 0.08539, 0.1479, -0.9853, 0.3722, 0.6446, -0.6678, 0.1926, 0.719, -0.6678, 0.08539, 0.1479, -0.9853, 0.1208, 0.1208, -0.9853, 0.5263, 0.5263, -0.6678, 0.3722, 0.6446, -0.6678, -0.165, -0.0442, -0.9853, -0.1708, 1.99e-07, -0.9853, -0.7443, 1.297e-07, -0.6678, -0.719, -0.1926, -0.6678, 0.08539, -0.1479, -0.9853, 0.0442, -0.165, -0.9853, 0.1926, -0.719, -0.6678, 0.3722, -0.6446, -0.6678, 0.1208, 0.1208, -0.9853, 0.1479, 0.08539, -0.9853, 0.6446, 0.3722, -0.6678, 0.5263, 0.5263, -0.6678, -0.1708, 1.99e-07, -0.9853, -0.165, 0.0442, -0.9853, -0.719, 0.1926, -0.6678, -0.7443, 1.297e-07, -0.6678, 0.0442, -0.165, -0.9853, -7.201e-07, -0.1708, -0.9853, -6.548e-08, -0.7443, -0.6678, 0.1926, -0.719, -0.6678, 0.1479, 0.08539, -0.9853, 0.165, 0.0442, -0.9853, 0.719, 0.1926, -0.6678, 0.6446, 0.3722, -0.6678, -0.165, 0.0442, -0.9853, -0.1479, 0.08539, -0.9853, -0.6446, 0.3722, -0.6678, -0.719, 0.1926, -0.6678, -7.201e-07, -0.1708, -0.9853, -0.0442, -0.165, -0.9853, -0.1927, -0.719, -0.6678, -6.548e-08, -0.7443, -0.6678, 0.165, 0.0442, -0.9853, 0.1708, -7.563e-07, -0.9853, 0.7443, -6.019e-07, -0.6678, 0.719, 0.1926, -0.6678, -0.1479, 0.08539, -0.9853, -0.1208, 0.1208, -0.9853, -0.5263, 0.5263, -0.6678, -0.6446, 0.3722, -0.6678, -0.0442, -0.165, -0.9853, -0.08539, -0.1479, -0.9853, -0.3722, -0.6446, -0.6678, -0.1927, -0.719, -0.6678, 0.1708, -7.563e-07, -0.9853, 0.165, -0.0442, -0.9853, 0.719, -0.1926, -0.6678, 0.7443, -6.019e-07, -0.6678, -0.1208, 0.1208, -0.9853, -0.08539, 0.1479, -0.9853, -0.3722, 0.6446, -0.6678, -0.5263, 0.5263, -0.6678, -0.06876, -0.2566, -0.9641, 3.006e-07, -0.2657, -0.9641, -1.344e-07, 0.4339, -0.9009, 0.1123, 0.4192, -0.9009, 0.003808, 0.01421, 0.9999, -7.396e-07, 0.01471, 0.9999, -5.128e-07, 0.3915, 0.9202, 0.1013, 0.3782, 0.9202, 0.007355, 0.01274, 0.9999, 0.003808, 0.01421, 0.9999, 0.1013, 0.3782, 0.9202, 0.1957, 0.3391, 0.9202, 0.0104, 0.0104, 0.9999, 0.007355, 0.01274, 0.9999, 0.1957, 0.3391, 0.9202, 0.2768, 0.2768, 0.9202, 0.01274, 0.007355, 0.9999, 0.0104, 0.0104, 0.9999, 0.2768, 0.2768, 0.9202, 0.3391, 0.1958, 0.9202, 0.01421, 0.003807, 0.9999, 0.01274, 0.007355, 0.9999, 0.3391, 0.1958, 0.9202, 0.3782, 0.1013, 0.9202, 0.01471, -6.468e-10, 0.9999, 0.01421, 0.003807, 0.9999, 0.3782, 0.1013, 0.9202, 0.3915, 1.461e-07, 0.9202, 0.01421, -0.003807, 0.9999, 0.01471, -6.468e-10, 0.9999, 0.3915, 1.461e-07, 0.9202, 0.3782, -0.1013, 0.9202, 0.01274, -0.007355, 0.9999, 0.01421, -0.003807, 0.9999, 0.3782, -0.1013, 0.9202, 0.3391, -0.1958, 0.9202, 0.0104, -0.0104, 0.9999, 0.01274, -0.007355, 0.9999, 0.3391, -0.1958, 0.9202, 0.2768, -0.2768, 0.9202, 0.007355, -0.01274, 0.9999, 0.0104, -0.0104, 0.9999, 0.2768, -0.2768, 0.9202, 0.1958, -0.3391, 0.9202, 0.003807, -0.01421, 0.9999, 0.007355, -0.01274, 0.9999, 0.1958, -0.3391, 0.9202, 0.1013, -0.3782, 0.9202, 0.0, -0.01471, 0.9999, 0.003807, -0.01421, 0.9999, 0.1013, -0.3782, 0.9202, -2.692e-07, -0.3915, 0.9202, -0.003807, -0.01421, 0.9999, 0.0, -0.01471, 0.9999, -2.692e-07, -0.3915, 0.9202, -0.1013, -0.3782, 0.9202, -0.007356, -0.01274, 0.9999, -0.003807, -0.01421, 0.9999, -0.1013, -0.3782, 0.9202, -0.1958, -0.3391, 0.9202, -0.0104, -0.0104, 0.9999, -0.007356, -0.01274, 0.9999, -0.1958, -0.3391, 0.9202, -0.2768, -0.2768, 0.9202, -0.01274, -0.007355, 0.9999, -0.0104, -0.0104, 0.9999, -0.2768, -0.2768, 0.9202, -0.3391, -0.1958, 0.9202, -0.01421, -0.003807, 0.9999, -0.01274, -0.007355, 0.9999, -0.3391, -0.1958, 0.9202, -0.3782, -0.1013, 0.9202, -0.01471, 4.932e-09, 0.9999, -0.01421, -0.003807, 0.9999, -0.3782, -0.1013, 0.9202, -0.3915, 2.651e-07, 0.9202, -0.01421, 0.003807, 0.9999, -0.01471, 4.932e-09, 0.9999, -0.3915, 2.651e-07, 0.9202, -0.3782, 0.1013, 0.9202, -0.01274, 0.007355, 0.9999, -0.01421, 0.003807, 0.9999, -0.3782, 0.1013, 0.9202, -0.339, 0.1958, 0.9202, -0.0104, 0.0104, 0.9999, -0.01274, 0.007355, 0.9999, -0.339, 0.1958, 0.9202, -0.2768, 0.2768, 0.9202, -0.007355, 0.01274, 0.9999, -0.0104, 0.0104, 0.9999, -0.2768, 0.2768, 0.9202, -0.1958, 0.3391, 0.9202, -0.003808, 0.01421, 0.9999, -0.007355, 0.01274, 0.9999, -0.1958, 0.3391, 0.9202, -0.1013, 0.3782, 0.9202, -7.396e-07, 0.01471, 0.9999, -0.003808, 0.01421, 0.9999, -0.1013, 0.3782, 0.9202, -5.128e-07, 0.3915, 0.9202, -0.2386, -0.2386, -0.9414, -0.2922, -0.1687, -0.9414, -0.2922, -0.1687, -0.9414, -0.2386, -0.2386, -0.9414, 0.0, 0.3374, -0.9414, 0.08732, 0.3259, -0.9414, 0.08732, 0.3259, -0.9414, -4.403e-09, 0.3374, -0.9414, -0.1687, 0.2922, -0.9414, -0.08732, 0.3259, -0.9414, -0.08732, 0.3259, -0.9414, -0.1687, 0.2922, -0.9414, 0.3259, -0.08732, -0.9414, 0.2922, -0.1687, -0.9414, 0.2922, -0.1687, -0.9414, 0.3259, -0.08732, -0.9414, -0.1687, -0.2922, -0.9414, -0.2386, -0.2386, -0.9414, -0.2386, -0.2386, -0.9414, -0.1687, -0.2922, -0.9414, -0.2386, 0.2386, -0.9414, -0.1687, 0.2922, -0.9414, -0.1687, 0.2922, -0.9414, -0.2386, 0.2386, -0.9414, 0.3374, 4.224e-07, -0.9414, 0.3259, -0.08732, -0.9414, 0.3259, -0.08732, -0.9414, 0.3374, 4.689e-07, -0.9414, -0.08732, -0.3259, -0.9414, -0.1687, -0.2922, -0.9414, -0.1687, -0.2922, -0.9414, -0.08732, -0.3259, -0.9414, -0.2922, 0.1687, -0.9414, -0.2386, 0.2386, -0.9414, -0.2386, 0.2386, -0.9414, -0.2922, 0.1687, -0.9414, 0.3259, 0.08732, -0.9414, 0.3374, 4.224e-07, -0.9414, 0.3374, 4.689e-07, -0.9414, 0.3259, 0.08732, -0.9414, -1.597e-07, -0.3374, -0.9414, -0.08732, -0.3259, -0.9414, -0.08732, -0.3259, -0.9414, -1.629e-07, -0.3374, -0.9414, -0.3259, 0.08732, -0.9414, -0.2922, 0.1687, -0.9414, -0.2922, 0.1687, -0.9414, -0.3259, 0.08732, -0.9414, 0.2922, 0.1687, -0.9414, 0.3259, 0.08732, -0.9414, 0.3259, 0.08732, -0.9414, 0.2922, 0.1687, -0.9414, 0.08732, -0.3259, -0.9414, -1.597e-07, -0.3374, -0.9414, -1.629e-07, -0.3374, -0.9414, 0.08732, -0.3259, -0.9414, -0.3374, 2.499e-07, -0.9414, -0.3259, 0.08732, -0.9414, -0.3259, 0.08732, -0.9414, -0.3374, 3.148e-07, -0.9414, 0.2386, 0.2386, -0.9414, 0.2922, 0.1687, -0.9414, 0.2922, 0.1687, -0.9414, 0.2386, 0.2386, -0.9414, 0.1687, -0.2922, -0.9414, 0.08732, -0.3259, -0.9414, 0.08732, -0.3259, -0.9414, 0.1687, -0.2922, -0.9414, -0.3259, -0.08732, -0.9414, -0.3374, 2.499e-07, -0.9414, -0.3374, 3.148e-07, -0.9414, -0.3259, -0.08732, -0.9414, 0.1687, 0.2922, -0.9414, 0.2386, 0.2386, -0.9414, 0.2386, 0.2386, -0.9414, 0.1687, 0.2922, -0.9414, 0.2386, -0.2386, -0.9414, 0.1687, -0.2922, -0.9414, 0.1687, -0.2922, -0.9414, 0.2386, -0.2386, -0.9414, -0.2922, -0.1687, -0.9414, -0.3259, -0.08732, -0.9414, -0.3259, -0.08732, -0.9414, -0.2922, -0.1687, -0.9414, 0.08732, 0.3259, -0.9414, 0.1687, 0.2922, -0.9414, 0.1687, 0.2922, -0.9414, 0.08732, 0.3259, -0.9414, -0.08732, 0.3259, -0.9414, 0.0, 0.3374, -0.9414, -4.403e-09, 0.3374, -0.9414, -0.08732, 0.3259, -0.9414, 0.2922, -0.1687, -0.9414, 0.2386, -0.2386, -0.9414, 0.2386, -0.2386, -0.9414, 0.2922, -0.1687, -0.9414, 6.405e-07, 0.1708, -0.9853, -0.0442, 0.165, -0.9853, 0.06876, -0.2566, -0.9641, 3.006e-07, -0.2657, -0.9641, -0.0442, 0.165, -0.9853, -0.08539, 0.1479, -0.9853, 0.1328, -0.2301, -0.9641, 0.06876, -0.2566, -0.9641, -0.08539, 0.1479, -0.9853, -0.1208, 0.1208, -0.9853, 0.1879, -0.1879, -0.9641, 0.1328, -0.2301, -0.9641, -0.1208, 0.1208, -0.9853, -0.1479, 0.08539, -0.9853, 0.2301, -0.1328, -0.9641, 0.1879, -0.1879, -0.9641, -0.1479, 0.08539, -0.9853, -0.165, 0.0442, -0.9853, 0.2566, -0.06876, -0.9641, 0.2301, -0.1328, -0.9641, -0.165, 0.0442, -0.9853, -0.1708, 1.99e-07, -0.9853, 0.2657, 6.487e-08, -0.9641, 0.2566, -0.06876, -0.9641, -0.1708, 1.99e-07, -0.9853, -0.165, -0.0442, -0.9853, 0.2566, 0.06876, -0.9641, 0.2657, 6.487e-08, -0.9641, -0.165, -0.0442, -0.9853, -0.1479, -0.08539, -0.9853, 0.2301, 0.1328, -0.9641, 0.2566, 0.06876, -0.9641, -0.1479, -0.08539, -0.9853, -0.1208, -0.1208, -0.9853, 0.1879, 0.1879, -0.9641, 0.2301, 0.1328, -0.9641, -0.1208, -0.1208, -0.9853, -0.08539, -0.1479, -0.9853, 0.1328, 0.2301, -0.9641, 0.1879, 0.1879, -0.9641, -0.08539, -0.1479, -0.9853, -0.0442, -0.165, -0.9853, 0.06876, 0.2566, -0.9641, 0.1328, 0.2301, -0.9641, -0.0442, -0.165, -0.9853, -7.201e-07, -0.1708, -0.9853, -4.054e-07, 0.2657, -0.9641, 0.06876, 0.2566, -0.9641, -7.201e-07, -0.1708, -0.9853, 0.0442, -0.165, -0.9853, -0.06876, 0.2566, -0.9641, -4.054e-07, 0.2657, -0.9641, 0.0442, -0.165, -0.9853, 0.08539, -0.1479, -0.9853, -0.1328, 0.2301, -0.9641, -0.06876, 0.2566, -0.9641, 0.08539, -0.1479, -0.9853, 0.1208, -0.1208, -0.9853, -0.1879, 0.1879, -0.9641, -0.1328, 0.2301, -0.9641, 0.1208, -0.1208, -0.9853, 0.1479, -0.08539, -0.9853, -0.2301, 0.1328, -0.9641, -0.1879, 0.1879, -0.9641, 0.1479, -0.08539, -0.9853, 0.165, -0.0442, -0.9853, -0.2566, 0.06876, -0.9641, -0.2301, 0.1328, -0.9641, 0.165, -0.0442, -0.9853, 0.1708, -7.563e-07, -0.9853, -0.2657, 8.732e-09, -0.9641, -0.2566, 0.06876, -0.9641, 0.1708, -7.563e-07, -0.9853, 0.165, 0.0442, -0.9853, -0.2566, -0.06876, -0.9641, -0.2657, 8.732e-09, -0.9641, 0.165, 0.0442, -0.9853, 0.1479, 0.08539, -0.9853, -0.2301, -0.1328, -0.9641, -0.2566, -0.06876, -0.9641, 0.1479, 0.08539, -0.9853, 0.1208, 0.1208, -0.9853, -0.1879, -0.1879, -0.9641, -0.2301, -0.1328, -0.9641, 0.1208, 0.1208, -0.9853, 0.08539, 0.1479, -0.9853, -0.1328, -0.2301, -0.9641, -0.1879, -0.1879, -0.9641, 0.08539, 0.1479, -0.9853, 0.04421, 0.165, -0.9853, -0.06876, -0.2566, -0.9641, -0.1328, -0.2301, -0.9641, 0.04421, 0.165, -0.9853, 6.405e-07, 0.1708, -0.9853, 3.006e-07, -0.2657, -0.9641, -0.06876, -0.2566, -0.9641, 1.061e-08, 0.9311, -0.3647, 0.241, 0.8994, -0.3647, 0.1123, 0.4192, -0.9009, -1.344e-07, 0.4339, -0.9009, 0.2401, 0.8959, 0.3738, 2.132e-08, 0.9275, 0.3738, 3.043e-07, 0.4072, 0.9134, 0.1054, 0.3933, 0.9134, 0.241, 0.8994, -0.3647, 0.4656, 0.8064, -0.3647, 0.217, 0.3758, -0.9009, 0.1123, 0.4192, -0.9009, 0.4638, 0.8033, 0.3738, 0.2401, 0.8959, 0.3738, 0.1054, 0.3933, 0.9134, 0.2036, 0.3526, 0.9134, 0.4656, 0.8064, -0.3647, 0.6584, 0.6584, -0.3647, 0.3068, 0.3068, -0.9009, 0.217, 0.3758, -0.9009, 0.6559, 0.6559, 0.3738, 0.4638, 0.8033, 0.3738, 0.2036, 0.3526, 0.9134, 0.2879, 0.2879, 0.9134, 0.6584, 0.6584, -0.3647, 0.8064, 0.4656, -0.3647, 0.3758, 0.217, -0.9009, 0.3068, 0.3068, -0.9009, 0.8033, 0.4638, 0.3738, 0.6559, 0.6559, 0.3738, 0.2879, 0.2879, 0.9134, 0.3526, 0.2036, 0.9134, 0.8064, 0.4656, -0.3647, 0.8994, 0.241, -0.3647, 0.4192, 0.1123, -0.9009, 0.3758, 0.217, -0.9009, 0.8959, 0.2401, 0.3738, 0.8033, 0.4638, 0.3738, 0.3526, 0.2036, 0.9134, 0.3933, 0.1054, 0.9134, 0.8994, 0.241, -0.3647, 0.9311, 1.326e-07, -0.3647, 0.4339, 1.777e-07, -0.9009, 0.4192, 0.1123, -0.9009, 0.9275, -1.865e-08, 0.3738, 0.8959, 0.2401, 0.3738, 0.3933, 0.1054, 0.9134, 0.4072, -1.04e-08, 0.9134, 0.9311, 1.326e-07, -0.3647, 0.8994, -0.241, -0.3647, 0.4192, -0.1123, -0.9009, 0.4339, 1.777e-07, -0.9009, 0.8959, -0.2401, 0.3738, 0.9275, -1.865e-08, 0.3738, 0.4072, -1.04e-08, 0.9134, 0.3933, -0.1054, 0.9134, 0.8994, -0.241, -0.3647, 0.8064, -0.4656, -0.3647, 0.3758, -0.217, -0.9009, 0.4192, -0.1123, -0.9009, 0.8033, -0.4638, 0.3738, 0.8959, -0.2401, 0.3738, 0.3933, -0.1054, 0.9134, 0.3526, -0.2036, 0.9134, 0.8064, -0.4656, -0.3647, 0.6584, -0.6584, -0.3647, 0.3068, -0.3068, -0.9009, 0.3758, -0.217, -0.9009, 0.6559, -0.6559, 0.3738, 0.8033, -0.4638, 0.3738, 0.3526, -0.2036, 0.9134, 0.2879, -0.2879, 0.9134, 0.6584, -0.6584, -0.3647, 0.4656, -0.8064, -0.3647, 0.217, -0.3758, -0.9009, 0.3068, -0.3068, -0.9009, 0.4638, -0.8033, 0.3738, 0.6559, -0.6559, 0.3738, 0.2879, -0.2879, 0.9134, 0.2036, -0.3526, 0.9134, 0.4656, -0.8064, -0.3647, 0.241, -0.8994, -0.3647, 0.1123, -0.4192, -0.9009, 0.217, -0.3758, -0.9009, 0.2401, -0.8959, 0.3738, 0.4638, -0.8033, 0.3738, 0.2036, -0.3526, 0.9134, 0.1054, -0.3933, 0.9134, 0.241, -0.8994, -0.3647, -5.039e-08, -0.9311, -0.3647, -2.649e-08, -0.4339, -0.9009, 0.1123, -0.4192, -0.9009, -5.596e-08, -0.9275, 0.3738, 0.2401, -0.8959, 0.3738, 0.1054, -0.3933, 0.9134, -2.601e-08, -0.4072, 0.9134, -5.039e-08, -0.9311, -0.3647, -0.241, -0.8994, -0.3647, -0.1123, -0.4192, -0.9009, -2.649e-08, -0.4339, -0.9009, -0.2401, -0.8959, 0.3738, -5.596e-08, -0.9275, 0.3738, -2.601e-08, -0.4072, 0.9134, -0.1054, -0.3933, 0.9134, -0.241, -0.8994, -0.3647, -0.4656, -0.8064, -0.3647, -0.217, -0.3758, -0.9009, -0.1123, -0.4192, -0.9009, -0.4638, -0.8033, 0.3738, -0.2401, -0.8959, 0.3738, -0.1054, -0.3933, 0.9134, -0.2036, -0.3526, 0.9134, -0.4656, -0.8064, -0.3647, -0.6584, -0.6584, -0.3647, -0.3068, -0.3068, -0.9009, -0.217, -0.3758, -0.9009, -0.6559, -0.6559, 0.3738, -0.4638, -0.8033, 0.3738, -0.2036, -0.3526, 0.9134, -0.2879, -0.2879, 0.9134, -0.6584, -0.6584, -0.3647, -0.8064, -0.4656, -0.3647, -0.3758, -0.217, -0.9009, -0.3068, -0.3068, -0.9009, -0.8033, -0.4638, 0.3738, -0.6559, -0.6559, 0.3738, -0.2879, -0.2879, 0.9134, -0.3526, -0.2036, 0.9134, -0.8064, -0.4656, -0.3647, -0.8994, -0.241, -0.3647, -0.4192, -0.1123, -0.9009, -0.3758, -0.217, -0.9009, -0.8959, -0.2401, 0.3738, -0.8033, -0.4638, 0.3738, -0.3526, -0.2036, 0.9134, -0.3933, -0.1054, 0.9134, -0.8994, -0.241, -0.3647, -0.9311, -1.326e-08, -0.3647, -0.4339, 5.671e-09, -0.9009, -0.4192, -0.1123, -0.9009, -0.9275, 2.665e-09, 0.3738, -0.8959, -0.2401, 0.3738, -0.3933, -0.1054, 0.9134, -0.4072, 0.0, 0.9134, -0.9311, -1.326e-08, -0.3647, -0.8994, 0.241, -0.3647, -0.4192, 0.1123, -0.9009, -0.4339, 5.671e-09, -0.9009, -0.8959, 0.2401, 0.3738, -0.9275, 2.665e-09, 0.3738, -0.4072, 0.0, 0.9134, -0.3933, 0.1054, 0.9134, -0.8994, 0.241, -0.3647, -0.8064, 0.4656, -0.3647, -0.3758, 0.217, -0.9009, -0.4192, 0.1123, -0.9009, -0.8033, 0.4638, 0.3738, -0.8959, 0.2401, 0.3738, -0.3933, 0.1054, 0.9134, -0.3526, 0.2036, 0.9134, -0.8064, 0.4656, -0.3647, -0.6584, 0.6584, -0.3647, -0.3068, 0.3068, -0.9009, -0.3758, 0.217, -0.9009, -0.6559, 0.6559, 0.3738, -0.8033, 0.4638, 0.3738, -0.3526, 0.2036, 0.9134, -0.2879, 0.2879, 0.9134, -0.6584, 0.6584, -0.3647, -0.4656, 0.8064, -0.3647, -0.217, 0.3758, -0.9009, -0.3068, 0.3068, -0.9009, -0.4638, 0.8033, 0.3738, -0.6559, 0.6559, 0.3738, -0.2879, 0.2879, 0.9134, -0.2036, 0.3526, 0.9134, -0.4656, 0.8064, -0.3647, -0.241, 0.8994, -0.3647, -0.1123, 0.4192, -0.9009, -0.217, 0.3758, -0.9009, -0.2401, 0.8959, 0.3738, -0.4638, 0.8033, 0.3738, -0.2036, 0.3526, 0.9134, -0.1054, 0.3933, 0.9134, -0.241, 0.8994, -0.3647, 1.061e-08, 0.9311, -0.3647, -1.344e-07, 0.4339, -0.9009, -0.1123, 0.4192, -0.9009, 2.132e-08, 0.9275, 0.3738, -0.2401, 0.8959, 0.3738, -0.1054, 0.3933, 0.9134, 3.043e-07, 0.4072, 0.9134, 0.07683, 0.2867, 0.9549, 1.864e-08, 0.2969, 0.9549, 5.325e-07, 0.8242, 0.5663, 0.2133, 0.7961, 0.5663, 0.1484, 0.2571, 0.9549, 0.07683, 0.2867, 0.9549, 0.2133, 0.7961, 0.5663, 0.4121, 0.7138, 0.5663, 0.2099, 0.2099, 0.9549, 0.1484, 0.2571, 0.9549, 0.4121, 0.7138, 0.5663, 0.5828, 0.5828, 0.5663, 0.2571, 0.1484, 0.9549, 0.2099, 0.2099, 0.9549, 0.5828, 0.5828, 0.5663, 0.7138, 0.4121, 0.5663, 0.2867, 0.07683, 0.9549, 0.2571, 0.1484, 0.9549, 0.7138, 0.4121, 0.5663, 0.7961, 0.2133, 0.5663, 0.2969, -8.452e-08, 0.9549, 0.2867, 0.07683, 0.9549, 0.7961, 0.2133, 0.5663, 0.8242, -1.997e-07, 0.5663, 0.2867, -0.07683, 0.9549, 0.2969, -8.452e-08, 0.9549, 0.8242, -1.997e-07, 0.5663, 0.7961, -0.2133, 0.5663, 0.2571, -0.1484, 0.9549, 0.2867, -0.07683, 0.9549, 0.7961, -0.2133, 0.5663, 0.7138, -0.4121, 0.5663, 0.2099, -0.2099, 0.9549, 0.2571, -0.1484, 0.9549, 0.7138, -0.4121, 0.5663, 0.5828, -0.5828, 0.5663, 0.1484, -0.2571, 0.9549, 0.2099, -0.2099, 0.9549, 0.5828, -0.5828, 0.5663, 0.4121, -0.7138, 0.5663, 0.07683, -0.2867, 0.9549, 0.1484, -0.2571, 0.9549, 0.4121, -0.7138, 0.5663, 0.2133, -0.7961, 0.5663, -2.282e-08, -0.2969, 0.9549, 0.07683, -0.2867, 0.9549, 0.2133, -0.7961, 0.5663, -4.93e-07, -0.8242, 0.5663, -0.07683, -0.2867, 0.9549, -2.282e-08, -0.2969, 0.9549, -4.93e-07, -0.8242, 0.5663, -0.2133, -0.7961, 0.5663, -0.1484, -0.2571, 0.9549, -0.07683, -0.2867, 0.9549, -0.2133, -0.7961, 0.5663, -0.4121, -0.7138, 0.5663, -0.2099, -0.2099, 0.9549, -0.1484, -0.2571, 0.9549, -0.4121, -0.7138, 0.5663, -0.5828, -0.5828, 0.5663, -0.2571, -0.1484, 0.9549, -0.2099, -0.2099, 0.9549, -0.5828, -0.5828, 0.5663, -0.7138, -0.4121, 0.5663, -0.2867, -0.07683, 0.9549, -0.2571, -0.1484, 0.9549, -0.7138, -0.4121, 0.5663, -0.7961, -0.2133, 0.5663, -0.2969, 5.096e-08, 0.9549, -0.2867, -0.07683, 0.9549, -0.7961, -0.2133, 0.5663, -0.8242, -1.43e-07, 0.5663, -0.2867, 0.07683, 0.9549, -0.2969, 5.096e-08, 0.9549, -0.8242, -1.43e-07, 0.5663, -0.7961, 0.2133, 0.5663, -0.2571, 0.1484, 0.9549, -0.2867, 0.07683, 0.9549, -0.7961, 0.2133, 0.5663, -0.7138, 0.4121, 0.5663, -0.2099, 0.2099, 0.9549, -0.2571, 0.1484, 0.9549, -0.7138, 0.4121, 0.5663, -0.5828, 0.5828, 0.5663, -0.1484, 0.2571, 0.9549, -0.2099, 0.2099, 0.9549, -0.5828, 0.5828, 0.5663, -0.4121, 0.7138, 0.5663, -0.07683, 0.2867, 0.9549, -0.1484, 0.2571, 0.9549, -0.4121, 0.7138, 0.5663, -0.2133, 0.7961, 0.5663, 1.864e-08, 0.2969, 0.9549, -0.07683, 0.2867, 0.9549, -0.2133, 0.7961, 0.5663, 5.325e-07, 0.8242, 0.5663, 0.2176, 0.8121, 0.5414, 2.682e-07, 0.8408, 0.5414, -3.87e-07, 0.3448, 0.9387, 0.08925, 0.3331, 0.9387, 0.4204, 0.7281, 0.5414, 0.2176, 0.8121, 0.5414, 0.08925, 0.3331, 0.9387, 0.1724, 0.2986, 0.9387, 0.5945, 0.5945, 0.5414, 0.4204, 0.7281, 0.5414, 0.1724, 0.2986, 0.9387, 0.2438, 0.2438, 0.9387, 0.7281, 0.4204, 0.5414, 0.5945, 0.5945, 0.5414, 0.2438, 0.2438, 0.9387, 0.2986, 0.1724, 0.9387, 0.8121, 0.2176, 0.5414, 0.7281, 0.4204, 0.5414, 0.2986, 0.1724, 0.9387, 0.3331, 0.08925, 0.9387, 0.8408, 2.837e-08, 0.5414, 0.8121, 0.2176, 0.5414, 0.3331, 0.08925, 0.9387, 0.3448, 1.594e-07, 0.9387, 0.8121, -0.2176, 0.5414, 0.8408, 2.837e-08, 0.5414, 0.3448, 1.594e-07, 0.9387, 0.3331, -0.08925, 0.9387, 0.7281, -0.4204, 0.5414, 0.8121, -0.2176, 0.5414, 0.3331, -0.08925, 0.9387, 0.2986, -0.1724, 0.9387, 0.5945, -0.5945, 0.5414, 0.7281, -0.4204, 0.5414, 0.2986, -0.1724, 0.9387, 0.2438, -0.2438, 0.9387, 0.4204, -0.7281, 0.5414, 0.5945, -0.5945, 0.5414, 0.2438, -0.2438, 0.9387, 0.1724, -0.2986, 0.9387, 0.2176, -0.8121, 0.5414, 0.4204, -0.7281, 0.5414, 0.1724, -0.2986, 0.9387, 0.08925, -0.3331, 0.9387, 1.109e-07, -0.8408, 0.5414, 0.2176, -0.8121, 0.5414, 0.08925, -0.3331, 0.9387, -5.565e-07, -0.3448, 0.9387, -0.2176, -0.8121, 0.5414, 1.109e-07, -0.8408, 0.5414, -5.565e-07, -0.3448, 0.9387, -0.08925, -0.3331, 0.9387, -0.4204, -0.7281, 0.5414, -0.2176, -0.8121, 0.5414, -0.08925, -0.3331, 0.9387, -0.1724, -0.2986, 0.9387, -0.5945, -0.5945, 0.5414, -0.4204, -0.7281, 0.5414, -0.1724, -0.2986, 0.9387, -0.2438, -0.2438, 0.9387, -0.7281, -0.4204, 0.5414, -0.5945, -0.5945, 0.5414, -0.2438, -0.2438, 0.9387, -0.2986, -0.1724, 0.9387, -0.8121, -0.2176, 0.5414, -0.7281, -0.4204, 0.5414, -0.2986, -0.1724, 0.9387, -0.3331, -0.08925, 0.9387, -0.8408, -1.135e-07, 0.5414, -0.8121, -0.2176, 0.5414, -0.3331, -0.08925, 0.9387, -0.3448, 1.138e-07, 0.9387, -0.8121, 0.2176, 0.5414, -0.8408, -1.135e-07, 0.5414, -0.3448, 1.138e-07, 0.9387, -0.3331, 0.08925, 0.9387, -0.7281, 0.4204, 0.5414, -0.8121, 0.2176, 0.5414, -0.3331, 0.08925, 0.9387, -0.2986, 0.1724, 0.9387, -0.5945, 0.5945, 0.5414, -0.7281, 0.4204, 0.5414, -0.2986, 0.1724, 0.9387, -0.2438, 0.2438, 0.9387, -0.4204, 0.7281, 0.5414, -0.5945, 0.5945, 0.5414, -0.2438, 0.2438, 0.9387, -0.1724, 0.2986, 0.9387, -0.2176, 0.8121, 0.5414, -0.4204, 0.7281, 0.5414, -0.1724, 0.2986, 0.9387, -0.08925, 0.3331, 0.9387, 2.682e-07, 0.8408, 0.5414, -0.2176, 0.8121, 0.5414, -0.08925, 0.3331, 0.9387, -3.87e-07, 0.3448, 0.9387, 4.76e-07, 0.7443, -0.6678, 0.1926, 0.719, -0.6678, 0.07541, 0.2814, -0.9566, 6.017e-07, 0.2914, -0.9566, 0.1926, 0.719, -0.6678, 0.3722, 0.6446, -0.6678, 0.1457, 0.2523, -0.9566, 0.07541, 0.2814, -0.9566, 0.3722, 0.6446, -0.6678, 0.5263, 0.5263, -0.6678, 0.206, 0.206, -0.9566, 0.1457, 0.2523, -0.9566, 0.5263, 0.5263, -0.6678, 0.6446, 0.3722, -0.6678, 0.2523, 0.1457, -0.9566, 0.206, 0.206, -0.9566, 0.6446, 0.3722, -0.6678, 0.719, 0.1926, -0.6678, 0.2814, 0.07541, -0.9566, 0.2523, 0.1457, -0.9566, 0.719, 0.1926, -0.6678, 0.7443, -6.019e-07, -0.6678, 0.2914, -2.357e-08, -0.9566, 0.2814, 0.07541, -0.9566, 0.7443, -6.019e-07, -0.6678, 0.719, -0.1926, -0.6678, 0.2814, -0.07541, -0.9566, 0.2914, -2.357e-08, -0.9566, 0.719, -0.1926, -0.6678, 0.6446, -0.3722, -0.6678, 0.2523, -0.1457, -0.9566, 0.2814, -0.07541, -0.9566, 0.6446, -0.3722, -0.6678, 0.5263, -0.5263, -0.6678, 0.206, -0.206, -0.9566, 0.2523, -0.1457, -0.9566, 0.5263, -0.5263, -0.6678, 0.3722, -0.6446, -0.6678, 0.1457, -0.2523, -0.9566, 0.206, -0.206, -0.9566, 0.3722, -0.6446, -0.6678, 0.1926, -0.719, -0.6678, 0.07541, -0.2814, -0.9566, 0.1457, -0.2523, -0.9566, 0.1926, -0.719, -0.6678, -6.548e-08, -0.7443, -0.6678, 6.203e-09, -0.2914, -0.9566, 0.07541, -0.2814, -0.9566, -6.548e-08, -0.7443, -0.6678, -0.1927, -0.719, -0.6678, -0.07541, -0.2814, -0.9566, 6.203e-09, -0.2914, -0.9566, -0.1927, -0.719, -0.6678, -0.3722, -0.6446, -0.6678, -0.1457, -0.2523, -0.9566, -0.07541, -0.2814, -0.9566, -0.3722, -0.6446, -0.6678, -0.5263, -0.5263, -0.6678, -0.206, -0.206, -0.9566, -0.1457, -0.2523, -0.9566, -0.5263, -0.5263, -0.6678, -0.6446, -0.3722, -0.6678, -0.2523, -0.1457, -0.9566, -0.206, -0.206, -0.9566, -0.6446, -0.3722, -0.6678, -0.719, -0.1926, -0.6678, -0.2814, -0.07541, -0.9566, -0.2523, -0.1457, -0.9566, -0.719, -0.1926, -0.6678, -0.7443, 1.297e-07, -0.6678, -0.2914, 2.854e-08, -0.9566, -0.2814, -0.07541, -0.9566, -0.7443, 1.297e-07, -0.6678, -0.719, 0.1926, -0.6678, -0.2814, 0.07541, -0.9566, -0.2914, 2.854e-08, -0.9566, -0.719, 0.1926, -0.6678, -0.6446, 0.3722, -0.6678, -0.2523, 0.1457, -0.9566, -0.2814, 0.07541, -0.9566, -0.6446, 0.3722, -0.6678, -0.5263, 0.5263, -0.6678, -0.206, 0.206, -0.9566, -0.2523, 0.1457, -0.9566, -0.5263, 0.5263, -0.6678, -0.3722, 0.6446, -0.6678, -0.1457, 0.2523, -0.9566, -0.206, 0.206, -0.9566, -0.3722, 0.6446, -0.6678, -0.1926, 0.719, -0.6678, -0.07541, 0.2814, -0.9566, -0.1457, 0.2523, -0.9566, -0.1926, 0.719, -0.6678, 4.76e-07, 0.7443, -0.6678, 6.017e-07, 0.2914, -0.9566, -0.07541, 0.2814, -0.9566, 6.335e-07, 0.0, 1.0, 2.112e-07, 0.0, 1.0, 0.1054, 0.3933, 0.9134, 3.043e-07, 0.4072, 0.9134])] * 3)])

# ---- objects
ob_light = bpy.data.objects.new('Light', light_light)
ob_camera = bpy.data.objects.new('Camera', cam_camera)
ob_aaa_ikae = bpy.data.objects.new('AAA Ikae', me_aaa_ikae)

# ---- transforms, parenting, visibility, modifiers, constraints
ob_light.location = (4.076, 1.005, 5.904)
ob_light.rotation_euler = (0.6503, 0.05522, 1.866)
ob_light.lock_rotations_4d = False
ob_light.empty_display_type = 'ARROWS'
ob_light.color = (0.0, 0.0, 0.0, 0.0)
ob_light.lineart.crease_threshold = 0.0
ob_camera.location = (7.359, -6.926, 4.958)
ob_camera.rotation_euler = (1.109, 0.0, 0.8149)
ob_camera.lock_rotations_4d = False
ob_camera.empty_display_type = 'ARROWS'
ob_camera.color = (0.0, 0.0, 0.0, 0.0)
ob_camera.display_type = 'WIRE'
ob_camera.lineart.crease_threshold = 0.0
ob_aaa_ikae.location = (3.415e-11, 0.00872, -0.0007992)
ob_aaa_ikae.rotation_euler = (-4.371e-08, 4.851e-16, 0.5181)
ob_aaa_ikae.color = (0.8, 0.8, 0.8, 1.0)

# ---- collection membership
col_collection.objects.link(ob_light)
col_collection.objects.link(ob_camera)
col_collection.objects.link(ob_aaa_ikae)

# ---- scene / render settings (as saved in the file)
scene.camera = ob_camera
scene.frame_start = 1; scene.frame_end = 250; scene.frame_set(1)
scene.render.engine = 'BLENDER_EEVEE_NEXT'
scene.cycles.sampling_pattern = 'TABULATED_SOBOL'
scene.cycles.use_light_tree = False
scene.view_settings.view_transform = 'Filmic'
bpy.context.view_layer.update()
